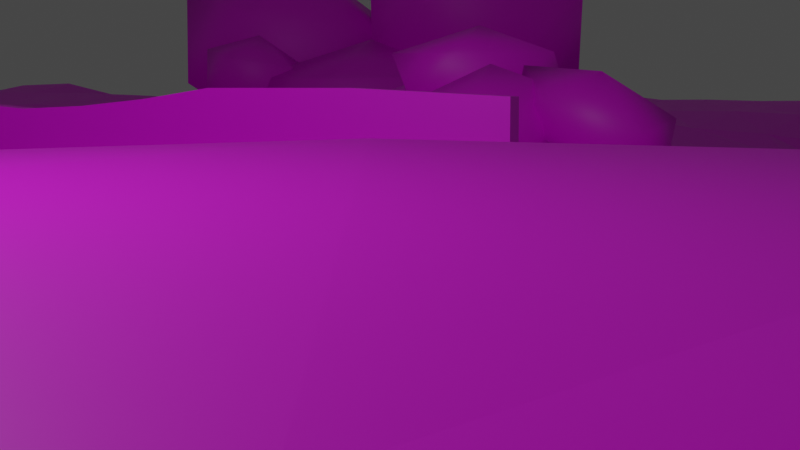 # Source: MenuHut.blend  (saved by Blender 2.93.20; exported with 4.5.12 LTS)
import bpy
from mathutils import Matrix  # noqa: F401  (used for matrix-valued properties, if any)

bpy.ops.wm.read_factory_settings(use_empty=True)
scene = bpy.context.scene
scene.name = 'Scene'

# ---- collections
col_collection = bpy.data.collections.new('Collection'); scene.collection.children.link(col_collection)
col_models = bpy.data.collections.new('Models'); scene.collection.children.link(col_models)

# ---- images (referenced by path relative to the original .blend; pixels are not part of the script)
import os
ASSET_DIR = os.environ.get("B2B_ASSET_DIR", "")  # directory of the original .blend (textures are referenced by path, not embedded)
HERE = os.path.dirname(os.path.abspath(__file__))  # packed textures are extracted next to this script under _unpacked/

def load_image(name, relpath, width, height, colorspace="sRGB"):
    """Load a texture the original file referenced (path relative to the .blend, or extracted next to this script)."""
    p = next((c for c in (os.path.join(HERE, relpath), os.path.join(ASSET_DIR, relpath)) if relpath and os.path.exists(c)), "")
    if p:
        img = bpy.data.images.load(p, check_existing=True)
        img.name = name
    else:  # same state as the original file: an image datablock whose file is absent (Cycles renders it pink)
        img = bpy.data.images.new(name, width, height)
        img.source = "FILE"
        img.filepath = "//" + (relpath or name)
    img.colorspace_settings.name = colorspace
    return img
img_simple_outdoor_texture_inv_jpg_001 = load_image('simple_outdoor_texture.inv.jpg.001', 'simple_outdoor_texture.inv.jpg', 1024, 1024, 'sRGB')

# ---- materials (node trees are filled in below, after node groups)
mat_naturetexture = bpy.data.materials.new('NatureTexture')
mat_naturetexture.use_backface_culling = True
mat_naturetexture.use_transparent_shadow = False

# ---- material node trees
mat_naturetexture.use_nodes = True; mat_naturetexture.node_tree.nodes.clear()
_N = mat_naturetexture.node_tree.nodes; _L = mat_naturetexture.node_tree.links
n0 = _N.new('ShaderNodeBsdfPrincipled'); n0.name = 'Principled BSDF'; n0.location = (10, 300)
n0.distribution = 'GGX'
n0.subsurface_method = 'BURLEY'
n0.inputs[3].default_value = 1.45
n0.inputs[27].default_value = (0.0, 0.0, 0.0, 1.0)
n0.inputs[28].default_value = 1.0
n1 = _N.new('ShaderNodeOutputMaterial'); n1.name = 'Material Output'; n1.location = (300, 300)
n2 = _N.new('ShaderNodeTexImage'); n2.name = 'Image Texture'; n2.location = (-280, 280)
n2.image = img_simple_outdoor_texture_inv_jpg_001
_L.new(n0.outputs[0], n1.inputs[0])
_L.new(n2.outputs[0], n0.inputs[0])
n1.is_active_output = True

# ---- world
world_world = bpy.data.worlds.new('World'); scene.world = world_world
world_world.use_nodes = True; world_world.node_tree.nodes.clear()
_N = world_world.node_tree.nodes; _L = world_world.node_tree.links
n0 = _N.new('ShaderNodeOutputWorld'); n0.name = 'World Output'; n0.location = (300, 300)
n1 = _N.new('ShaderNodeBackground'); n1.name = 'Background'; n1.location = (10, 300)
n1.inputs[0].default_value = (0.05088, 0.05088, 0.05088, 1.0)
_L.new(n1.outputs[0], n0.inputs[0])
n0.is_active_output = True
world_world.color = (0.05088, 0.05088, 0.05088)
world_world.use_sun_shadow = False
world_world.sun_shadow_jitter_overblur = 0.0

# ---- cameras
cam_camera = bpy.data.cameras.new('Camera')
cam_camera.clip_end = 100.0
cam_camera.ortho_scale = 7.314

# ---- lights
light_light = bpy.data.lights.new('Light', 'POINT')
light_light.transmission_factor = 0.0
light_light.energy = 1000.0
light_light.shadow_soft_size = 0.1
light_light.shadow_maximum_resolution = 0.006
light_light.use_absolute_resolution = True

# ---- meshes
me_terrain = bpy.data.meshes.new('Terrain')
me_terrain.from_pydata([(-6.667, -40.3, 0.03494), (6.667, -40.3, 0.4179), (-6.667, -1.0, 0.0), (6.667, -1.0, 0.0), (-6.667, -14.34, -0.4667), (0.0, -40.3, 0.1751), (6.667, -14.33, -0.4554), (0.0, -1.0, 0.0), (0.0, -14.33, -0.1757), (-6.667, -23.82, -0.3034), (3.333, -40.3, 0.2272), (6.667, -7.667, 0.0), (-3.333, -1.0, 0.0), (-6.667, -7.667, 0.0), (-3.333, -40.3, 0.05883), (6.667, -23.19, -0.3034), (3.333, -1.0, 0.0), (0.0, -7.667, 0.1221), (0.0, -21.99, -0.08305), (-3.333, -14.33, -0.3446), (3.333, -14.33, -0.1243), (3.333, -22.78, -0.2102), (-3.333, -23.34, -0.1063), (-3.333, -7.667, 0.02939), (3.333, -7.667, 0.02939), (-6.667, -29.32, 0.1444), (5.0, -40.3, 0.2371), (-1.667, -40.3, 0.05056), (6.667, -17.67, -0.3843), (0.0, -17.23, -0.4893), (-5.0, -14.33, -0.4499), (1.667, -14.33, -0.2055), (-6.667, -18.45, -0.7806), (1.667, -40.3, 0.5073), (-5.0, -40.3, 0.1291), (6.667, -29.32, 0.1632), (0.0, -29.32, -0.02198), (-1.667, -14.33, -0.2167), (5.0, -14.33, -0.2293), (3.333, -17.67, 0.04585), (3.333, -29.32, 0.2511), (1.667, -21.79, -0.2151), (5.0, -23.1, -0.1166), (-3.333, -18.03, -0.4807), (-3.333, -29.31, -0.03101), (-5.0, -24.02, -0.2941), (-1.667, -22.93, -0.1442), (-1.667, -29.32, -0.06745), (-5.0, -29.32, 0.06652), (-5.0, -18.7, -0.7473), (5.0, -29.32, 0.2925), (1.667, -29.32, 0.1448), (1.667, -17.65, -0.3271), (5.0, -17.67, 0.006017), (-1.667, -16.65, -0.5013), (-6.667, -34.41, 0.1353), (5.833, -40.3, 0.4496), (-0.8333, -40.3, -0.03586), (-6.667, -22.12, -0.6702), (2.5, -40.3, 0.4088), (-4.167, -40.3, 0.2314), (6.667, -26.09, -0.01161), (0.0, -25.4, -0.02756), (3.333, -25.87, 0.1053), (0.8333, -22.04, -0.1178), (4.167, -22.99, -0.1451), (-3.333, -26.11, 0.05404), (-5.833, -24.01, -0.3177), (-2.5, -23.16, 0.02432), (-6.667, -26.13, -0.01162), (4.167, -40.3, 0.07271), (-2.5, -40.3, 0.1377), (6.667, -19.33, -0.5175), (0.0, -20.55, -0.378), (0.8333, -40.3, 0.3351), (-5.833, -40.3, 0.1321), (6.667, -34.41, 0.1996), (0.0, -34.46, 0.003262), (3.333, -19.2, -0.286), (3.333, -34.43, 0.09653), (2.5, -22.05, -0.3111), (5.833, -23.2, -0.2141), (-3.333, -21.7, -0.3167), (-3.333, -34.45, -0.1493), (-4.167, -23.73, -0.1758), (-0.8333, -22.37, -0.2066), (-1.667, -26.1, 0.07909), (-1.667, -34.42, -0.1014), (-2.5, -29.31, -0.03621), (-0.8333, -29.32, -0.0726), (-5.0, -26.2, 0.00848), (-5.0, -34.32, 0.08794), (-5.833, -29.32, 0.1409), (-4.167, -29.32, 0.00705), (-5.0, -22.37, -0.6428), (-5.833, -18.7, -0.7806), (-4.167, -18.41, -0.5456), (5.0, -26.05, 0.1341), (5.0, -34.26, 0.1332), (4.167, -29.31, 0.2832), (5.833, -29.32, 0.2335), (1.667, -25.35, 0.04622), (1.667, -34.45, 0.1329), (0.8333, -29.31, 0.02101), (2.5, -29.32, 0.2073), (0.8333, -17.67, -0.4499), (2.5, -17.67, -0.07088), (5.0, -19.3, -0.1853), (4.167, -17.67, 0.09308), (5.833, -17.67, -0.1938), (-1.667, -20.16, -0.4375), (-2.5, -17.23, -0.4789), (-0.8333, -16.78, -0.4797), (-0.8333, -20.3, -0.3317), (-2.5, -20.91, -0.271), (5.833, -19.33, -0.3288), (4.167, -19.25, -0.256), (2.5, -18.88, -0.2817), (0.8333, -20.84, -0.3819), (2.5, -34.45, 0.03184), (0.8333, -34.35, 0.2027), (0.8333, -25.4, 0.01694), (5.833, -34.36, 0.2068), (4.167, -34.33, 0.04667), (4.167, -25.96, 0.1517), (-4.167, -22.08, -0.4096), (-5.833, -22.37, -0.6702), (-4.167, -34.41, 0.04161), (-5.833, -34.41, 0.1319), (-5.833, -26.19, -0.008182), (-0.8333, -34.43, -0.08451), (-2.5, -34.45, -0.1458), (-2.5, -26.11, 0.05831), (-0.8333, -25.79, 0.009695), (-4.167, -26.12, 0.04986), (5.833, -26.1, 0.03444), (2.5, -25.44, 0.05313), (3.889, -22.87, -0.1833), (3.611, -22.82, -0.212), (0.0, -20.36, -0.6463), (0.0, -17.39, -0.6665), (2.222, -21.96, -0.2637), (1.944, -21.87, -0.26), (5.556, -23.12, -0.1892), (5.278, -23.09, -0.1551), (-3.333, -21.06, -0.8033), (-3.333, -17.98, -0.8363), (-5.0, -22.06, -1.139), (-5.0, -18.98, -1.168), (-6.111, -18.62, -0.7806), (-6.389, -18.54, -0.7806), (-4.444, -18.51, -0.6159), (-4.722, -18.61, -0.6688), (0.5556, -17.52, -0.4637), (0.2778, -17.38, -0.4769), (-1.667, -19.9, -0.7115), (-1.667, -16.87, -0.7224), (-2.778, -17.5, -0.5071), (-3.056, -17.76, -0.5697), (-1.111, -16.74, -0.4872), (-1.389, -16.69, -0.4944), (-6.667, -18.73, -1.201), (-6.667, -21.81, -1.171), (4.722, -23.01, -0.1337), (4.444, -22.99, -0.141), (6.667, -22.72, -0.7611), (6.667, -19.61, -0.7942), (3.333, -22.44, -0.5315), (3.333, -19.42, -0.5363), (3.056, -22.49, -0.2583), (2.778, -22.29, -0.2787), (6.389, -23.14, -0.2806), (6.111, -23.15, -0.251), (-5.278, -18.7, -0.7748), (-5.556, -18.7, -0.7777), (-3.611, -18.16, -0.497), (-3.889, -18.28, -0.5132), (1.667, -21.43, -0.5382), (1.667, -17.92, -0.5571), (1.389, -17.65, -0.3943), (1.111, -17.66, -0.3902), (5.0, -22.66, -0.5233), (5.0, -19.56, -0.5232), (-1.944, -16.84, -0.4956), (-2.222, -17.03, -0.4881), (-0.2778, -17.08, -0.487), (-0.5556, -16.93, -0.4837), (-0.8333, -20.04, -0.6398), (-0.8333, -17.01, -0.6692), (-1.111, -20.25, -0.3669), (-1.389, -20.2, -0.4022), (-0.2778, -20.47, -0.3624), (-0.5556, -20.38, -0.3469), (-2.5, -20.59, -0.6246), (-2.5, -17.51, -0.6703), (-2.778, -21.17, -0.2692), (-3.056, -21.43, -0.2964), (-1.944, -20.41, -0.3807), (-2.222, -20.66, -0.3255), (5.833, -22.73, -0.6431), (5.833, -19.61, -0.6536), (5.556, -19.32, -0.2812), (5.278, -19.31, -0.2333), (6.389, -19.33, -0.4548), (6.111, -19.33, -0.3919), (4.167, -22.58, -0.5577), (4.167, -19.5, -0.5666), (3.889, -19.23, -0.2812), (3.611, -19.22, -0.3062), (4.722, -19.28, -0.2087), (4.444, -19.26, -0.2323), (2.5, -21.9, -0.506), (2.5, -18.99, -0.498), (1.944, -18.06, -0.2691), (2.222, -18.47, -0.2819), (3.056, -19.1, -0.2841), (2.778, -18.99, -0.2842), (0.8333, -20.7, -0.6162), (0.8333, -17.78, -0.6276), (0.5556, -20.75, -0.3807), (0.2778, -20.65, -0.3794), (1.389, -21.47, -0.284), (1.111, -21.16, -0.312), (-4.167, -21.44, -0.8918), (-4.167, -18.36, -0.9168), (-4.444, -22.17, -0.4806), (-4.722, -22.27, -0.5751), (-3.611, -21.82, -0.3394), (-3.889, -21.95, -0.3628), (-5.833, -22.06, -1.171), (-5.833, -18.98, -1.201), (-6.111, -22.29, -0.6702), (-6.389, -22.2, -0.6702), (-5.278, -22.37, -0.6688), (-5.556, -22.37, -0.6699), (-6.389, -21.89, -1.171), (-6.389, -18.81, -1.201), (-6.111, -21.98, -1.171), (-6.111, -18.9, -1.201), (-4.722, -21.96, -1.061), (-4.722, -18.88, -1.091), (-4.444, -21.54, -0.9623), (-4.444, -18.46, -0.9904), (0.2778, -20.47, -0.6363), (0.2778, -17.52, -0.6536), (0.5556, -20.58, -0.6262), (0.5556, -17.65, -0.6406), (2.778, -22.08, -0.5055), (2.778, -19.13, -0.5017), (3.056, -22.25, -0.505), (3.056, -19.27, -0.5055), (2.222, -21.71, -0.5168), (1.944, -21.63, -0.5275), (2.222, -18.69, -0.5177), (1.944, -18.39, -0.5374), (4.444, -22.59, -0.5463), (4.444, -19.52, -0.5521), (4.722, -22.61, -0.5348), (4.722, -19.54, -0.5377), (3.611, -22.48, -0.6019), (3.611, -19.44, -0.608), (3.889, -22.52, -0.5798), (3.889, -19.47, -0.5873), (6.111, -22.71, -0.6824), (6.111, -19.61, -0.7004), (6.389, -22.71, -0.7217), (6.389, -19.61, -0.7473), (5.278, -22.67, -0.5632), (5.278, -19.58, -0.5666), (5.556, -22.69, -0.6032), (5.556, -19.59, -0.6101), (-3.056, -20.8, -0.6723), (-3.056, -17.72, -0.7092), (-2.778, -20.53, -0.6489), (-2.778, -17.45, -0.6898), (-1.389, -19.94, -0.6876), (-1.389, -16.92, -0.7047), (-1.111, -19.99, -0.6637), (-1.111, -16.96, -0.6869), (-0.5556, -20.14, -0.642), (-0.5556, -17.14, -0.6683), (-0.2778, -20.25, -0.6441), (-0.2778, -17.27, -0.6674), (-2.222, -20.36, -0.6537), (-2.222, -17.3, -0.6877), (-1.944, -20.13, -0.6826), (-1.944, -17.09, -0.705), (1.389, -17.82, -0.5806), (1.389, -21.22, -0.5642), (1.111, -17.88, -0.6041), (1.111, -20.9, -0.5902), (-3.889, -21.31, -0.8459), (-3.889, -18.23, -0.876), (-3.611, -21.19, -0.8244), (-3.611, -18.11, -0.8561), (-5.556, -22.06, -1.17), (-5.556, -18.98, -1.2), (-5.278, -22.06, -1.169), (-5.278, -18.98, -1.198), (-6.675, -21.98, -0.7583), (0.01073, -20.54, -0.4375), (-3.323, -21.47, -0.4245), (-4.989, -22.3, -0.7761), (-1.656, -20.12, -0.4983), (6.665, -23.03, -0.3712), (3.326, -22.64, -0.3014), (1.662, -21.65, -0.3122), (4.999, -22.96, -0.1716), (-0.8226, -20.26, -0.4091), (-2.489, -20.84, -0.3666), (5.832, -23.05, -0.2721), (4.159, -22.82, -0.2542), (2.496, -22.01, -0.3455), (0.8396, -20.9, -0.3356), (-4.156, -21.85, -0.5154), (-5.823, -22.3, -0.8045), (-6.397, -22.06, -0.7583), (-6.109, -22.24, -0.7071), (-4.711, -22.21, -0.7063), (-4.434, -21.94, -0.5861), (0.2885, -20.65, -0.4335), (0.5663, -20.75, -0.4295), (2.77, -22.21, -0.3239), (3.048, -22.4, -0.3143), (2.218, -21.87, -0.3295), (1.94, -21.79, -0.3324), (4.443, -22.88, -0.1997), (4.721, -22.9, -0.1916), (3.603, -22.68, -0.3256), (3.881, -22.72, -0.2974), (6.11, -23.01, -0.3122), (6.388, -23.01, -0.3449), (5.277, -22.96, -0.2117), (5.554, -22.99, -0.2469), (-3.045, -21.2, -0.3586), (-2.767, -20.94, -0.3326), (-1.378, -20.16, -0.4686), (-1.1, -20.21, -0.4388), (-0.5448, -20.35, -0.4186), (-0.267, -20.45, -0.428), (-2.211, -20.6, -0.4109), (-1.934, -20.36, -0.4546), (1.384, -21.39, -0.3623), (1.107, -21.07, -0.3895), (-3.878, -21.72, -0.4689), (-3.6, -21.59, -0.4464), (-5.545, -22.3, -0.8041), (-5.267, -22.3, -0.803), (1.667, -15.99, -0.1979), (0.0, -15.78, -0.2335), (0.8333, -17.44, -0.3061), (0.8333, -15.89, -0.2136), (1.25, -17.54, -0.3042), (0.4167, -17.34, -0.3746), (-1.667, -14.33, -0.2167), (-1.667, -16.65, -0.5013), (-3.333, -16.18, -0.3641), (-1.667, -15.49, -0.2951), (-5.0, -16.52, -0.5637), (-6.667, -16.4, -0.5878), (-0.8333, -15.64, -0.2688), (-2.5, -15.84, -0.3276), (-5.833, -16.46, -0.5751), (-4.167, -16.35, -0.4624)], [(37, 354), (54, 355)], [(24, 11, 3, 16), (23, 17, 7, 12), (53, 109, 28, 6, 38), (52, 106, 39, 20, 31, 348), (136, 63, 21, 169, 170, 80), (135, 61, 15, 171, 172, 81), (134, 66, 22, 84), (133, 62, 18, 85), (13, 23, 12, 2), (4, 30, 19, 23, 13), (19, 37, 8, 17, 23), (17, 24, 16, 7), (8, 31, 20, 24, 17), (20, 38, 6, 11, 24), (132, 86, 46, 68), (131, 87, 47, 88), (130, 77, 36, 89), (129, 90, 45, 67), (128, 91, 48, 92), (127, 83, 44, 93), (298, 148, 49, 173), (294, 146, 43, 175), (124, 97, 42, 163, 164, 65), (123, 98, 50, 99), (122, 76, 35, 100), (121, 101, 41, 64), (120, 102, 51, 103), (119, 79, 40, 104), (343, 313, 118, 222), (117, 216, 215, 78, 39, 106), (39, 108, 53, 38, 20), (116, 210, 209, 107, 53, 108), (115, 204, 203, 72, 28, 109), (286, 156, 54, 183), (282, 140, 29, 185), (278, 188, 112, 159), (46, 85, 113, 189, 190, 110), (85, 18, 73, 191, 192, 113), (274, 194, 111, 157), (22, 68, 114, 195, 196, 82), (68, 46, 110, 197, 198, 114), (107, 202, 201, 115, 109, 53), (270, 200, 115, 201), (266, 166, 72, 203), (78, 208, 207, 116, 108, 39), (262, 206, 116, 207), (258, 182, 107, 209), (254, 213, 52, 178), (106, 52, 213, 214, 117), (250, 168, 78, 215), (246, 218, 105, 153), (18, 64, 118, 219, 220, 73), (64, 41, 221, 222, 118), (102, 119, 104, 51), (33, 59, 119, 102), (59, 10, 79, 119), (77, 120, 103, 36), (5, 74, 120, 77), (74, 33, 102, 120), (62, 121, 64, 18), (36, 103, 121, 62), (103, 51, 101, 121), (98, 122, 100, 50), (26, 56, 122, 98), (56, 1, 76, 122), (79, 123, 99, 40), (10, 70, 123, 79), (70, 26, 98, 123), (63, 124, 65, 137, 138, 21), (40, 99, 124, 63), (99, 50, 97, 124), (242, 224, 96, 151), (45, 84, 125, 225, 226, 94), (84, 22, 82, 227, 228, 125), (238, 230, 95, 149), (9, 67, 126, 231, 232, 58), (67, 45, 94, 233, 234, 126), (91, 127, 93, 48), (34, 60, 127, 91), (60, 14, 83, 127), (55, 128, 92, 25), (0, 75, 128, 55), (75, 34, 91, 128), (69, 129, 67, 9), (25, 92, 129, 69), (92, 48, 90, 129), (87, 130, 89, 47), (27, 57, 130, 87), (57, 5, 77, 130), (83, 131, 88, 44), (14, 71, 131, 83), (71, 27, 87, 131), (66, 132, 68, 22), (44, 88, 132, 66), (88, 47, 86, 132), (86, 133, 85, 46), (47, 89, 133, 86), (89, 36, 62, 133), (90, 134, 84, 45), (48, 93, 134, 90), (93, 44, 66, 134), (97, 135, 81, 143, 144, 42), (50, 100, 135, 97), (100, 35, 61, 135), (101, 136, 80, 141, 142, 41), (51, 104, 136, 101), (104, 40, 63, 136), (161, 236, 150, 32), (236, 238, 149, 150), (299, 316, 235, 162), (162, 235, 236, 161), (316, 317, 237, 235), (235, 237, 238, 236), (317, 315, 229, 237), (237, 229, 230, 238), (148, 240, 152, 49), (240, 242, 151, 152), (302, 318, 239, 147), (147, 239, 240, 148), (318, 319, 241, 239), (239, 241, 242, 240), (319, 314, 223, 241), (241, 223, 224, 242), (140, 244, 154, 29), (244, 246, 153, 154), (300, 320, 243, 139), (139, 243, 244, 140), (320, 321, 245, 243), (243, 245, 246, 244), (321, 313, 217, 245), (245, 217, 218, 246), (212, 248, 216, 117), (248, 250, 215, 216), (312, 322, 247, 211), (211, 247, 248, 212), (322, 323, 249, 247), (247, 249, 250, 248), (323, 305, 167, 249), (249, 167, 168, 250), (325, 252, 177, 306), (252, 254, 178, 177), (312, 211, 251, 324), (324, 251, 252, 325), (211, 212, 253, 251), (251, 253, 254, 252), (212, 117, 214, 253), (253, 214, 213, 254), (206, 256, 210, 116), (256, 258, 209, 210), (311, 326, 255, 205), (205, 255, 256, 206), (326, 327, 257, 255), (255, 257, 258, 256), (327, 307, 181, 257), (257, 181, 182, 258), (168, 260, 208, 78), (260, 262, 207, 208), (305, 328, 259, 167), (167, 259, 260, 168), (328, 329, 261, 259), (259, 261, 262, 260), (329, 311, 205, 261), (261, 205, 206, 262), (200, 264, 204, 115), (264, 266, 203, 204), (310, 330, 263, 199), (199, 263, 264, 200), (330, 331, 265, 263), (263, 265, 266, 264), (331, 304, 165, 265), (265, 165, 166, 266), (182, 268, 202, 107), (268, 270, 201, 202), (307, 332, 267, 181), (181, 267, 268, 182), (332, 333, 269, 267), (267, 269, 270, 268), (333, 310, 199, 269), (269, 199, 200, 270), (146, 272, 158, 43), (272, 274, 157, 158), (301, 334, 271, 145), (145, 271, 272, 146), (334, 335, 273, 271), (271, 273, 274, 272), (335, 309, 193, 273), (273, 193, 194, 274), (156, 276, 160, 54), (276, 278, 159, 160), (303, 336, 275, 155), (155, 275, 276, 156), (336, 337, 277, 275), (275, 277, 278, 276), (337, 308, 187, 277), (277, 187, 188, 278), (188, 280, 186, 112), (280, 282, 185, 186), (308, 338, 279, 187), (187, 279, 280, 188), (338, 339, 281, 279), (279, 281, 282, 280), (339, 300, 139, 281), (281, 139, 140, 282), (194, 284, 184, 111), (284, 286, 183, 184), (309, 340, 283, 193), (193, 283, 284, 194), (340, 341, 285, 283), (283, 285, 286, 284), (341, 303, 155, 285), (285, 155, 156, 286), (306, 342, 221, 41), (342, 343, 222, 221), (52, 179, 287, 178), (178, 287, 288, 177), (179, 180, 289, 287), (287, 289, 290, 288), (180, 105, 218, 289), (289, 218, 217, 290), (224, 292, 176, 96), (292, 294, 175, 176), (314, 344, 291, 223), (223, 291, 292, 224), (344, 345, 293, 291), (291, 293, 294, 292), (345, 301, 145, 293), (293, 145, 146, 294), (230, 296, 174, 95), (296, 298, 173, 174), (315, 346, 295, 229), (229, 295, 296, 230), (346, 347, 297, 295), (295, 297, 298, 296), (347, 302, 147, 297), (297, 147, 148, 298), (233, 94, 302, 347), (234, 233, 347, 346), (126, 234, 346, 315), (227, 82, 301, 345), (228, 227, 345, 344), (125, 228, 344, 314), (288, 290, 343, 342), (177, 288, 342, 306), (197, 110, 303, 341), (198, 197, 341, 340), (114, 198, 340, 309), (191, 73, 300, 339), (192, 191, 339, 338), (113, 192, 338, 308), (189, 113, 308, 337), (190, 189, 337, 336), (110, 190, 336, 303), (195, 114, 309, 335), (196, 195, 335, 334), (82, 196, 334, 301), (143, 81, 310, 333), (144, 143, 333, 332), (42, 144, 332, 307), (171, 15, 304, 331), (172, 171, 331, 330), (81, 172, 330, 310), (137, 65, 311, 329), (138, 137, 329, 328), (21, 138, 328, 305), (163, 42, 307, 327), (164, 163, 327, 326), (65, 164, 326, 311), (141, 324, 325, 142), (80, 312, 324, 141), (142, 325, 306, 41), (169, 21, 305, 323), (170, 169, 323, 322), (80, 170, 322, 312), (219, 118, 313, 321), (220, 219, 321, 320), (73, 220, 320, 300), (225, 125, 314, 319), (226, 225, 319, 318), (94, 226, 318, 302), (231, 126, 315, 317), (232, 231, 317, 316), (58, 232, 316, 299), (290, 217, 313, 343), (351, 349, 29, 353, 350), (31, 8, 349, 351, 348), (348, 351, 350, 352, 52), (52, 352, 179), (180, 179, 352), (180, 352, 350, 105), (105, 350, 353, 153), (154, 153, 353), (29, 154, 353), (160, 357, 355), (8, 354, 357, 360, 349), (357, 354, 19, 356, 361), (160, 159, 357), (112, 357, 159), (30, 4, 359, 362, 358), (19, 30, 358, 363, 356), (357, 112, 360), (185, 29, 349), (186, 185, 349), (112, 186, 349), (112, 349, 360), (355, 357, 361), (361, 183, 355), (183, 361, 184), (111, 184, 361), (157, 111, 361), (356, 157, 361), (158, 157, 356), (43, 158, 356), (175, 43, 356), (356, 363, 175), (175, 363, 176), (96, 176, 363), (151, 96, 363), (363, 358, 151), (151, 358, 152), (49, 152, 358), (173, 49, 358), (358, 362, 173), (173, 362, 174), (95, 174, 362), (149, 95, 362), (150, 149, 362), (362, 359, 150), (150, 359, 32)])
_uv = me_terrain.uv_layers.new(name='UVMap')
_uv.uv.foreach_set('vector', [0.3608, 0.5903, 0.4704, 0.5907, 0.4729, 0.5072, 0.3635, 0.5067, 0.1415, 0.5891, 0.2511, 0.5898, 0.2541, 0.5062, 0.1449, 0.5056, 0.4132, 0.7162, 0.4411, 0.7162, 0.469, 0.7163, 0.4693, 0.6746, 0.4139, 0.6746, 0.303, 0.717, 0.3324, 0.7166, 0.3595, 0.7163, 0.3586, 0.6745, 0.3031, 0.6744, 0.303, 0.6955, 0.3291, 0.7939, 0.357, 0.7994, 0.3573, 0.7591, 0.3476, 0.7553, 0.3382, 0.7526, 0.3287, 0.7495, 0.4412, 0.8023, 0.4691, 0.8022, 0.4696, 0.7647, 0.4603, 0.7642, 0.4509, 0.7643, 0.4415, 0.765, 0.1039, 0.8026, 0.132, 0.8024, 0.1322, 0.7667, 0.1035, 0.7716, 0.2165, 0.7984, 0.2447, 0.7933, 0.2446, 0.7497, 0.2167, 0.7544, 0.0323, 0.5884, 0.1415, 0.5891, 0.1449, 0.5056, 0.03564, 0.5049, 0.02709, 0.6719, 0.08165, 0.6725, 0.1369, 0.6732, 0.1415, 0.5891, 0.0323, 0.5884, 0.1369, 0.6732, 0.1916, 0.6736, 0.2472, 0.6742, 0.2511, 0.5898, 0.1415, 0.5891, 0.2511, 0.5898, 0.3608, 0.5903, 0.3635, 0.5067, 0.2541, 0.5062, 0.2472, 0.6742, 0.3031, 0.6744, 0.3586, 0.6745, 0.3608, 0.5903, 0.2511, 0.5898, 0.3586, 0.6745, 0.4139, 0.6746, 0.4693, 0.6746, 0.4704, 0.5907, 0.3608, 0.5903, 0.1601, 0.8024, 0.1883, 0.8023, 0.1885, 0.7616, 0.1605, 0.7646, 0.1604, 0.9097, 0.1885, 0.9094, 0.1884, 0.8438, 0.1603, 0.8437, 0.2165, 0.9095, 0.2447, 0.9098, 0.2446, 0.8437, 0.2165, 0.8438, 0.04757, 0.8036, 0.07571, 0.8037, 0.07509, 0.7751, 0.04654, 0.7751, 0.04762, 0.9091, 0.07567, 0.908, 0.07594, 0.8438, 0.04782, 0.8438, 0.1037, 0.9092, 0.1324, 0.9097, 0.1322, 0.8437, 0.1041, 0.8438, 0.2794, 0.06366, 0.279, 0.07277, 0.296, 0.07428, 0.2962, 0.06524, 0.302, 0.1213, 0.306, 0.1303, 0.3154, 0.1257, 0.3123, 0.1174, 0.385, 0.8006, 0.413, 0.8017, 0.4133, 0.7639, 0.4041, 0.7627, 0.3949, 0.7623, 0.3856, 0.7623, 0.3861, 0.908, 0.4142, 0.907, 0.4132, 0.8436, 0.3853, 0.8436, 0.4423, 0.9083, 0.4704, 0.9088, 0.4693, 0.8435, 0.4412, 0.8436, 0.2729, 0.7933, 0.301, 0.7928, 0.3, 0.7465, 0.2722, 0.7501, 0.2735, 0.9085, 0.3017, 0.9098, 0.3011, 0.8437, 0.2727, 0.8436, 0.3299, 0.9097, 0.358, 0.9093, 0.3572, 0.8437, 0.3292, 0.8437, 0.264, 0.2797, 0.2701, 0.272, 0.2691, 0.2703, 0.2601, 0.2796, 0.3325, 0.7316, 0.3412, 0.733, 0.3503, 0.7344, 0.3593, 0.7357, 0.3595, 0.7163, 0.3324, 0.7166, 0.3595, 0.7163, 0.3862, 0.7161, 0.4132, 0.7162, 0.4139, 0.6746, 0.3586, 0.6745, 0.3868, 0.7361, 0.396, 0.7362, 0.405, 0.7362, 0.4139, 0.7362, 0.4132, 0.7162, 0.3862, 0.7161, 0.441, 0.7369, 0.4503, 0.737, 0.4596, 0.7371, 0.469, 0.7372, 0.469, 0.7163, 0.4411, 0.7162, 0.3371, 0.1798, 0.3429, 0.1894, 0.3529, 0.1892, 0.3484, 0.1789, 0.3292, 0.2358, 0.3246, 0.2451, 0.3328, 0.2465, 0.3381, 0.2371, 0.3399, 0.2077, 0.3382, 0.2171, 0.3486, 0.218, 0.3505, 0.2085, 0.1885, 0.7616, 0.2167, 0.7544, 0.217, 0.7286, 0.208, 0.7279, 0.1988, 0.7272, 0.1897, 0.7267, 0.2167, 0.7544, 0.2446, 0.7497, 0.2445, 0.7314, 0.2352, 0.7304, 0.2261, 0.7295, 0.217, 0.7286, 0.3224, 0.1497, 0.3239, 0.1591, 0.3364, 0.159, 0.3261, 0.1483, 0.1322, 0.7667, 0.1605, 0.7646, 0.1618, 0.736, 0.1526, 0.7392, 0.143, 0.7422, 0.1332, 0.7454, 0.1605, 0.7646, 0.1885, 0.7616, 0.1897, 0.7267, 0.1803, 0.7297, 0.171, 0.7328, 0.1618, 0.736, 0.4139, 0.7362, 0.4228, 0.7365, 0.4319, 0.7367, 0.441, 0.7369, 0.4411, 0.7162, 0.4132, 0.7162, 0.2492, 0.4323, 0.2486, 0.4417, 0.263, 0.4402, 0.2636, 0.431, 0.2486, 0.4605, 0.2486, 0.4698, 0.2619, 0.4681, 0.2622, 0.4588, 0.3593, 0.7357, 0.3684, 0.736, 0.3777, 0.736, 0.3868, 0.7361, 0.3862, 0.7161, 0.3595, 0.7163, 0.2532, 0.3762, 0.2525, 0.3853, 0.2659, 0.386, 0.2662, 0.3768, 0.2513, 0.4038, 0.2508, 0.4133, 0.2653, 0.413, 0.2654, 0.4042, 0.2914, 0.3097, 0.305, 0.3134, 0.3183, 0.3025, 0.3061, 0.3003, 0.3324, 0.7166, 0.303, 0.717, 0.314, 0.7219, 0.3232, 0.7269, 0.3325, 0.7316, 0.2611, 0.3482, 0.256, 0.3578, 0.2674, 0.3585, 0.2709, 0.3494, 0.3157, 0.2636, 0.3114, 0.2728, 0.3183, 0.2742, 0.3229, 0.2651, 0.2446, 0.7497, 0.2722, 0.7501, 0.2711, 0.7354, 0.2628, 0.7339, 0.2537, 0.7326, 0.2445, 0.7314, 0.2722, 0.7501, 0.3, 0.7465, 0.2905, 0.7424, 0.2805, 0.7387, 0.2711, 0.7354, 0.3017, 0.9098, 0.3299, 0.9097, 0.3292, 0.8437, 0.3011, 0.8437, 0.3022, 0.9849, 0.3304, 0.9848, 0.3299, 0.9097, 0.3017, 0.9098, 0.3304, 0.9848, 0.3591, 0.9847, 0.358, 0.9093, 0.3299, 0.9097, 0.2447, 0.9098, 0.2735, 0.9085, 0.2727, 0.8436, 0.2446, 0.8437, 0.2452, 0.9848, 0.2737, 0.9848, 0.2735, 0.9085, 0.2447, 0.9098, 0.2737, 0.9848, 0.3022, 0.9849, 0.3017, 0.9098, 0.2735, 0.9085, 0.2447, 0.7933, 0.2729, 0.7933, 0.2722, 0.7501, 0.2446, 0.7497, 0.2446, 0.8437, 0.2727, 0.8436, 0.2729, 0.7933, 0.2447, 0.7933, 0.2727, 0.8436, 0.3011, 0.8437, 0.301, 0.7928, 0.2729, 0.7933, 0.4142, 0.907, 0.4423, 0.9083, 0.4412, 0.8436, 0.4132, 0.8436, 0.4161, 0.9845, 0.4449, 0.9845, 0.4423, 0.9083, 0.4142, 0.907, 0.4449, 0.9845, 0.4729, 0.9843, 0.4704, 0.9088, 0.4423, 0.9083, 0.358, 0.9093, 0.3861, 0.908, 0.3853, 0.8436, 0.3572, 0.8437, 0.3591, 0.9847, 0.3875, 0.9846, 0.3861, 0.908, 0.358, 0.9093, 0.3875, 0.9846, 0.4161, 0.9845, 0.4142, 0.907, 0.3861, 0.908, 0.357, 0.7994, 0.385, 0.8006, 0.3856, 0.7623, 0.3763, 0.7606, 0.3669, 0.7598, 0.3573, 0.7591, 0.3572, 0.8437, 0.3853, 0.8436, 0.385, 0.8006, 0.357, 0.7994, 0.3853, 0.8436, 0.4132, 0.8436, 0.413, 0.8017, 0.385, 0.8006, 0.2923, 0.09469, 0.2952, 0.1034, 0.3063, 0.1008, 0.3031, 0.09223, 0.07509, 0.7751, 0.1035, 0.7716, 0.1049, 0.7499, 0.09498, 0.7508, 0.08457, 0.7517, 0.07415, 0.7525, 0.1035, 0.7716, 0.1322, 0.7667, 0.1332, 0.7454, 0.1238, 0.747, 0.1145, 0.7485, 0.1049, 0.7499, 0.2839, 0.03638, 0.2809, 0.04557, 0.2975, 0.04743, 0.3005, 0.0387, 0.01829, 0.7731, 0.04654, 0.7751, 0.04491, 0.7528, 0.035, 0.7521, 0.02536, 0.7512, 0.01579, 0.7503, 0.04654, 0.7751, 0.07509, 0.7751, 0.07415, 0.7525, 0.06428, 0.7527, 0.05458, 0.7529, 0.04491, 0.7528, 0.07567, 0.908, 0.1037, 0.9092, 0.1041, 0.8438, 0.07594, 0.8438, 0.07507, 0.9847, 0.1032, 0.9848, 0.1037, 0.9092, 0.07567, 0.908, 0.1032, 0.9848, 0.1319, 0.9847, 0.1324, 0.9097, 0.1037, 0.9092, 0.01962, 0.9092, 0.04762, 0.9091, 0.04782, 0.8438, 0.01982, 0.8438, 0.01889, 0.9847, 0.04708, 0.9847, 0.04762, 0.9091, 0.01962, 0.9092, 0.04708, 0.9847, 0.07507, 0.9847, 0.07567, 0.908, 0.04762, 0.9091, 0.01952, 0.8029, 0.04757, 0.8036, 0.04654, 0.7751, 0.01829, 0.7731, 0.01982, 0.8438, 0.04782, 0.8438, 0.04757, 0.8036, 0.01952, 0.8029, 0.04782, 0.8438, 0.07594, 0.8438, 0.07571, 0.8037, 0.04757, 0.8036, 0.1885, 0.9094, 0.2165, 0.9095, 0.2165, 0.8438, 0.1884, 0.8438, 0.1882, 0.9848, 0.2163, 0.9848, 0.2165, 0.9095, 0.1885, 0.9094, 0.2163, 0.9848, 0.2452, 0.9848, 0.2447, 0.9098, 0.2165, 0.9095, 0.1324, 0.9097, 0.1604, 0.9097, 0.1603, 0.8437, 0.1322, 0.8437, 0.1319, 0.9847, 0.16, 0.9848, 0.1604, 0.9097, 0.1324, 0.9097, 0.16, 0.9848, 0.1882, 0.9848, 0.1885, 0.9094, 0.1604, 0.9097, 0.132, 0.8024, 0.1601, 0.8024, 0.1605, 0.7646, 0.1322, 0.7667, 0.1322, 0.8437, 0.1603, 0.8437, 0.1601, 0.8024, 0.132, 0.8024, 0.1603, 0.8437, 0.1884, 0.8438, 0.1883, 0.8023, 0.1601, 0.8024, 0.1883, 0.8023, 0.2165, 0.7984, 0.2167, 0.7544, 0.1885, 0.7616, 0.1884, 0.8438, 0.2165, 0.8438, 0.2165, 0.7984, 0.1883, 0.8023, 0.2165, 0.8438, 0.2446, 0.8437, 0.2447, 0.7933, 0.2165, 0.7984, 0.07571, 0.8037, 0.1039, 0.8026, 0.1035, 0.7716, 0.07509, 0.7751, 0.07594, 0.8438, 0.1041, 0.8438, 0.1039, 0.8026, 0.07571, 0.8037, 0.1041, 0.8438, 0.1322, 0.8437, 0.132, 0.8024, 0.1039, 0.8026, 0.413, 0.8017, 0.4412, 0.8023, 0.4415, 0.765, 0.432, 0.7639, 0.4226, 0.7637, 0.4133, 0.7639, 0.4132, 0.8436, 0.4412, 0.8436, 0.4412, 0.8023, 0.413, 0.8017, 0.4412, 0.8436, 0.4693, 0.8435, 0.4691, 0.8022, 0.4412, 0.8023, 0.301, 0.7928, 0.3291, 0.7939, 0.3287, 0.7495, 0.3191, 0.7485, 0.3097, 0.7474, 0.3, 0.7465, 0.3011, 0.8437, 0.3292, 0.8437, 0.3291, 0.7939, 0.301, 0.7928, 0.3292, 0.8437, 0.3572, 0.8437, 0.357, 0.7994, 0.3291, 0.7939, 0.29, 0.01825, 0.2869, 0.02731, 0.3036, 0.02987, 0.3067, 0.021, 0.2869, 0.02731, 0.2839, 0.03638, 0.3005, 0.0387, 0.3036, 0.02987, 0.2382, 0.01453, 0.2355, 0.02396, 0.2505, 0.02664, 0.2534, 0.01744, 0.2534, 0.01744, 0.2505, 0.02664, 0.2869, 0.02731, 0.29, 0.01825, 0.2355, 0.02396, 0.2296, 0.03393, 0.2477, 0.03574, 0.2505, 0.02664, 0.2505, 0.02664, 0.2477, 0.03574, 0.2839, 0.03638, 0.2869, 0.02731, 0.2296, 0.03393, 0.2304, 0.04442, 0.2451, 0.04455, 0.2477, 0.03574, 0.2477, 0.03574, 0.2451, 0.04455, 0.2809, 0.04557, 0.2839, 0.03638, 0.279, 0.07277, 0.2818, 0.08295, 0.2994, 0.08343, 0.296, 0.07428, 0.2818, 0.08295, 0.2923, 0.09469, 0.3031, 0.09223, 0.2994, 0.08343, 0.2308, 0.07242, 0.2328, 0.08231, 0.2459, 0.07884, 0.2444, 0.07006, 0.2444, 0.07006, 0.2459, 0.07884, 0.2818, 0.08295, 0.279, 0.07277, 0.2328, 0.08231, 0.2386, 0.0942, 0.2573, 0.09025, 0.2459, 0.07884, 0.2459, 0.07884, 0.2573, 0.09025, 0.2923, 0.09469, 0.2818, 0.08295, 0.2386, 0.0942, 0.2409, 0.1038, 0.2596, 0.1007, 0.2573, 0.09025, 0.2573, 0.09025, 0.2596, 0.1007, 0.2952, 0.1034, 0.2923, 0.09469, 0.3246, 0.2451, 0.3201, 0.2544, 0.3278, 0.2559, 0.3328, 0.2465, 0.3201, 0.2544, 0.3157, 0.2636, 0.3229, 0.2651, 0.3278, 0.2559, 0.2822, 0.2446, 0.2786, 0.2538, 0.2878, 0.2545, 0.2917, 0.2453, 0.2917, 0.2453, 0.2878, 0.2545, 0.3201, 0.2544, 0.3246, 0.2451, 0.2786, 0.2538, 0.2747, 0.2631, 0.2839, 0.2638, 0.2878, 0.2545, 0.2878, 0.2545, 0.2839, 0.2638, 0.3157, 0.2636, 0.3201, 0.2544, 0.2747, 0.2631, 0.2701, 0.272, 0.2802, 0.2732, 0.2839, 0.2638, 0.2839, 0.2638, 0.2802, 0.2732, 0.3114, 0.2728, 0.3157, 0.2636, 0.2712, 0.3289, 0.266, 0.3386, 0.2747, 0.3404, 0.2787, 0.3318, 0.266, 0.3386, 0.2611, 0.3482, 0.2709, 0.3494, 0.2747, 0.3404, 0.2321, 0.3277, 0.225, 0.337, 0.2326, 0.339, 0.2388, 0.3294, 0.2388, 0.3294, 0.2326, 0.339, 0.266, 0.3386, 0.2712, 0.3289, 0.225, 0.337, 0.2184, 0.3464, 0.2265, 0.3485, 0.2326, 0.339, 0.2326, 0.339, 0.2265, 0.3485, 0.2611, 0.3482, 0.266, 0.3386, 0.2184, 0.3464, 0.2102, 0.3562, 0.2206, 0.358, 0.2265, 0.3485, 0.2265, 0.3485, 0.2206, 0.358, 0.256, 0.3578, 0.2611, 0.3482, 0.2403, 0.3089, 0.2489, 0.3104, 0.2554, 0.3011, 0.2447, 0.2993, 0.2489, 0.3104, 0.2914, 0.3097, 0.3061, 0.3003, 0.2554, 0.3011, 0.2321, 0.3277, 0.2388, 0.3294, 0.2456, 0.3198, 0.2369, 0.3182, 0.2369, 0.3182, 0.2456, 0.3198, 0.2489, 0.3104, 0.2403, 0.3089, 0.2388, 0.3294, 0.2712, 0.3289, 0.2811, 0.3192, 0.2456, 0.3198, 0.2456, 0.3198, 0.2811, 0.3192, 0.2914, 0.3097, 0.2489, 0.3104, 0.2712, 0.3289, 0.2787, 0.3318, 0.2913, 0.3225, 0.2811, 0.3192, 0.2811, 0.3192, 0.2913, 0.3225, 0.305, 0.3134, 0.2914, 0.3097, 0.2525, 0.3853, 0.2518, 0.3945, 0.2656, 0.3951, 0.2659, 0.386, 0.2518, 0.3945, 0.2513, 0.4038, 0.2654, 0.4042, 0.2656, 0.3951, 0.2027, 0.3842, 0.1995, 0.3937, 0.2149, 0.3943, 0.2158, 0.3851, 0.2158, 0.3851, 0.2149, 0.3943, 0.2518, 0.3945, 0.2525, 0.3853, 0.1995, 0.3937, 0.1985, 0.4029, 0.2139, 0.4038, 0.2149, 0.3943, 0.2149, 0.3943, 0.2139, 0.4038, 0.2513, 0.4038, 0.2518, 0.3945, 0.1985, 0.4029, 0.1958, 0.412, 0.2119, 0.4132, 0.2139, 0.4038, 0.2139, 0.4038, 0.2119, 0.4132, 0.2508, 0.4133, 0.2513, 0.4038, 0.256, 0.3578, 0.2539, 0.3672, 0.2664, 0.3676, 0.2674, 0.3585, 0.2539, 0.3672, 0.2532, 0.3762, 0.2662, 0.3768, 0.2664, 0.3676, 0.2102, 0.3562, 0.2088, 0.3658, 0.2201, 0.3673, 0.2206, 0.358, 0.2206, 0.358, 0.2201, 0.3673, 0.2539, 0.3672, 0.256, 0.3578, 0.2088, 0.3658, 0.2065, 0.375, 0.2183, 0.3761, 0.2201, 0.3673, 0.2201, 0.3673, 0.2183, 0.3761, 0.2532, 0.3762, 0.2539, 0.3672, 0.2065, 0.375, 0.2027, 0.3842, 0.2158, 0.3851, 0.2183, 0.3761, 0.2183, 0.3761, 0.2158, 0.3851, 0.2525, 0.3853, 0.2532, 0.3762, 0.2486, 0.4417, 0.2486, 0.4511, 0.2626, 0.4494, 0.263, 0.4402, 0.2486, 0.4511, 0.2486, 0.4605, 0.2622, 0.4588, 0.2626, 0.4494, 0.1932, 0.4403, 0.1943, 0.4498, 0.2107, 0.4513, 0.21, 0.442, 0.21, 0.442, 0.2107, 0.4513, 0.2486, 0.4511, 0.2486, 0.4417, 0.1943, 0.4498, 0.1943, 0.4591, 0.2109, 0.4608, 0.2107, 0.4513, 0.2107, 0.4513, 0.2109, 0.4608, 0.2486, 0.4605, 0.2486, 0.4511, 0.1943, 0.4591, 0.1934, 0.4685, 0.2107, 0.4702, 0.2109, 0.4608, 0.2109, 0.4608, 0.2107, 0.4702, 0.2486, 0.4698, 0.2486, 0.4605, 0.2508, 0.4133, 0.25, 0.4229, 0.2644, 0.422, 0.2653, 0.413, 0.25, 0.4229, 0.2492, 0.4323, 0.2636, 0.431, 0.2644, 0.422, 0.1958, 0.412, 0.1959, 0.4214, 0.2118, 0.4229, 0.2119, 0.4132, 0.2119, 0.4132, 0.2118, 0.4229, 0.25, 0.4229, 0.2508, 0.4133, 0.1959, 0.4214, 0.1953, 0.4308, 0.2112, 0.4325, 0.2118, 0.4229, 0.2118, 0.4229, 0.2112, 0.4325, 0.2492, 0.4323, 0.25, 0.4229, 0.1953, 0.4308, 0.1932, 0.4403, 0.21, 0.442, 0.2112, 0.4325, 0.2112, 0.4325, 0.21, 0.442, 0.2486, 0.4417, 0.2492, 0.4323, 0.306, 0.1303, 0.3161, 0.1397, 0.3191, 0.137, 0.3154, 0.1257, 0.3161, 0.1397, 0.3224, 0.1497, 0.3261, 0.1483, 0.3191, 0.137, 0.2527, 0.132, 0.2605, 0.1425, 0.2776, 0.1395, 0.2707, 0.1285, 0.2707, 0.1285, 0.2776, 0.1395, 0.3161, 0.1397, 0.306, 0.1303, 0.2605, 0.1425, 0.2686, 0.152, 0.2861, 0.1493, 0.2776, 0.1395, 0.2776, 0.1395, 0.2861, 0.1493, 0.3224, 0.1497, 0.3161, 0.1397, 0.2686, 0.152, 0.273, 0.1605, 0.2847, 0.1588, 0.2861, 0.1493, 0.2861, 0.1493, 0.2847, 0.1588, 0.3239, 0.1591, 0.3224, 0.1497, 0.3429, 0.1894, 0.3415, 0.1984, 0.3523, 0.1989, 0.3529, 0.1892, 0.3415, 0.1984, 0.3399, 0.2077, 0.3505, 0.2085, 0.3523, 0.1989, 0.2964, 0.189, 0.295, 0.1985, 0.3057, 0.1978, 0.3073, 0.1881, 0.3073, 0.1881, 0.3057, 0.1978, 0.3415, 0.1984, 0.3429, 0.1894, 0.295, 0.1985, 0.2931, 0.2077, 0.304, 0.2074, 0.3057, 0.1978, 0.3057, 0.1978, 0.304, 0.2074, 0.3399, 0.2077, 0.3415, 0.1984, 0.2931, 0.2077, 0.291, 0.2169, 0.3021, 0.2171, 0.304, 0.2074, 0.304, 0.2074, 0.3021, 0.2171, 0.3382, 0.2171, 0.3399, 0.2077, 0.3382, 0.2171, 0.3337, 0.2265, 0.3433, 0.2276, 0.3486, 0.218, 0.3337, 0.2265, 0.3292, 0.2358, 0.3381, 0.2371, 0.3433, 0.2276, 0.291, 0.2169, 0.2882, 0.2261, 0.2987, 0.2267, 0.3021, 0.2171, 0.3021, 0.2171, 0.2987, 0.2267, 0.3337, 0.2265, 0.3382, 0.2171, 0.2882, 0.2261, 0.2852, 0.2354, 0.2952, 0.236, 0.2987, 0.2267, 0.2987, 0.2267, 0.2952, 0.236, 0.3292, 0.2358, 0.3337, 0.2265, 0.2852, 0.2354, 0.2822, 0.2446, 0.2917, 0.2453, 0.2952, 0.236, 0.2952, 0.236, 0.2917, 0.2453, 0.3246, 0.2451, 0.3292, 0.2358, 0.3239, 0.1591, 0.3306, 0.1697, 0.3423, 0.1689, 0.3364, 0.159, 0.3306, 0.1697, 0.3371, 0.1798, 0.3484, 0.1789, 0.3423, 0.1689, 0.273, 0.1605, 0.2809, 0.1698, 0.2922, 0.168, 0.2847, 0.1588, 0.2847, 0.1588, 0.2922, 0.168, 0.3306, 0.1697, 0.3239, 0.1591, 0.2809, 0.1698, 0.2888, 0.1792, 0.2998, 0.1779, 0.2922, 0.168, 0.2922, 0.168, 0.2998, 0.1779, 0.3371, 0.1798, 0.3306, 0.1697, 0.2888, 0.1792, 0.2964, 0.189, 0.3073, 0.1881, 0.2998, 0.1779, 0.2998, 0.1779, 0.3073, 0.1881, 0.3429, 0.1894, 0.3371, 0.1798, 0.2447, 0.2993, 0.254, 0.2899, 0.2501, 0.2895, 0.239, 0.299, 0.254, 0.2899, 0.264, 0.2797, 0.2601, 0.2796, 0.2501, 0.2895, 0.3183, 0.3025, 0.3177, 0.2925, 0.3095, 0.2914, 0.3061, 0.3003, 0.3061, 0.3003, 0.3095, 0.2914, 0.2624, 0.2918, 0.2554, 0.3011, 0.3177, 0.2925, 0.3186, 0.2834, 0.3081, 0.2822, 0.3095, 0.2914, 0.3095, 0.2914, 0.3081, 0.2822, 0.2729, 0.2823, 0.2624, 0.2918, 0.3186, 0.2834, 0.3183, 0.2742, 0.3114, 0.2728, 0.3081, 0.2822, 0.3081, 0.2822, 0.3114, 0.2728, 0.2802, 0.2732, 0.2729, 0.2823, 0.2952, 0.1034, 0.2986, 0.1124, 0.3093, 0.109, 0.3063, 0.1008, 0.2986, 0.1124, 0.302, 0.1213, 0.3123, 0.1174, 0.3093, 0.109, 0.2409, 0.1038, 0.2445, 0.1134, 0.2631, 0.1102, 0.2596, 0.1007, 0.2596, 0.1007, 0.2631, 0.1102, 0.2986, 0.1124, 0.2952, 0.1034, 0.2445, 0.1134, 0.2486, 0.1227, 0.2669, 0.1195, 0.2631, 0.1102, 0.2631, 0.1102, 0.2669, 0.1195, 0.302, 0.1213, 0.2986, 0.1124, 0.2486, 0.1227, 0.2527, 0.132, 0.2707, 0.1285, 0.2669, 0.1195, 0.2669, 0.1195, 0.2707, 0.1285, 0.306, 0.1303, 0.302, 0.1213, 0.2809, 0.04557, 0.2801, 0.05474, 0.2969, 0.05626, 0.2975, 0.04743, 0.2801, 0.05474, 0.2794, 0.06366, 0.2962, 0.06524, 0.2969, 0.05626, 0.2304, 0.04442, 0.2302, 0.05374, 0.2449, 0.05325, 0.2451, 0.04455, 0.2451, 0.04455, 0.2449, 0.05325, 0.2801, 0.05474, 0.2809, 0.04557, 0.2302, 0.05374, 0.2306, 0.06308, 0.2448, 0.06182, 0.2449, 0.05325, 0.2449, 0.05325, 0.2448, 0.06182, 0.2794, 0.06366, 0.2801, 0.05474, 0.2306, 0.06308, 0.2308, 0.07242, 0.2444, 0.07006, 0.2448, 0.06182, 0.2448, 0.06182, 0.2444, 0.07006, 0.279, 0.07277, 0.2794, 0.06366, 0.2252, 0.06315, 0.2256, 0.07302, 0.2308, 0.07242, 0.2306, 0.06308, 0.225, 0.05345, 0.2252, 0.06315, 0.2306, 0.06308, 0.2302, 0.05374, 0.2251, 0.04378, 0.225, 0.05345, 0.2302, 0.05374, 0.2304, 0.04442, 0.2399, 0.1228, 0.244, 0.1322, 0.2527, 0.132, 0.2486, 0.1227, 0.236, 0.1134, 0.2399, 0.1228, 0.2486, 0.1227, 0.2445, 0.1134, 0.2323, 0.1038, 0.236, 0.1134, 0.2445, 0.1134, 0.2409, 0.1038, 0.2624, 0.2918, 0.2729, 0.2823, 0.264, 0.2797, 0.254, 0.2899, 0.2554, 0.3011, 0.2624, 0.2918, 0.254, 0.2899, 0.2447, 0.2993, 0.2858, 0.1795, 0.2938, 0.189, 0.2964, 0.189, 0.2888, 0.1792, 0.2774, 0.1702, 0.2858, 0.1795, 0.2888, 0.1792, 0.2809, 0.1698, 0.2691, 0.1609, 0.2774, 0.1702, 0.2809, 0.1698, 0.273, 0.1605, 0.2831, 0.2345, 0.2803, 0.2437, 0.2822, 0.2446, 0.2852, 0.2354, 0.2857, 0.2253, 0.2831, 0.2345, 0.2852, 0.2354, 0.2882, 0.2261, 0.2881, 0.2162, 0.2857, 0.2253, 0.2882, 0.2261, 0.291, 0.2169, 0.2904, 0.2073, 0.2881, 0.2162, 0.291, 0.2169, 0.2931, 0.2077, 0.2923, 0.1981, 0.2904, 0.2073, 0.2931, 0.2077, 0.295, 0.1985, 0.2938, 0.189, 0.2923, 0.1981, 0.295, 0.1985, 0.2964, 0.189, 0.2606, 0.1517, 0.2691, 0.1609, 0.273, 0.1605, 0.2686, 0.152, 0.2524, 0.142, 0.2606, 0.1517, 0.2686, 0.152, 0.2605, 0.1425, 0.244, 0.1322, 0.2524, 0.142, 0.2605, 0.1425, 0.2527, 0.132, 0.1904, 0.4306, 0.1875, 0.4401, 0.1932, 0.4403, 0.1953, 0.4308, 0.1912, 0.4213, 0.1904, 0.4306, 0.1953, 0.4308, 0.1959, 0.4214, 0.1908, 0.4119, 0.1912, 0.4213, 0.1959, 0.4214, 0.1958, 0.412, 0.1892, 0.4589, 0.1877, 0.4683, 0.1934, 0.4685, 0.1943, 0.4591, 0.1892, 0.4496, 0.1892, 0.4589, 0.1943, 0.4591, 0.1943, 0.4498, 0.1875, 0.4401, 0.1892, 0.4496, 0.1943, 0.4498, 0.1932, 0.4403, 0.2001, 0.375, 0.1954, 0.3843, 0.2027, 0.3842, 0.2065, 0.375, 0.2024, 0.3656, 0.2001, 0.375, 0.2065, 0.375, 0.2088, 0.3658, 0.2043, 0.3561, 0.2024, 0.3656, 0.2088, 0.3658, 0.2102, 0.3562, 0.1942, 0.4028, 0.1908, 0.4119, 0.1958, 0.412, 0.1985, 0.4029, 0.1951, 0.3936, 0.1942, 0.4028, 0.1985, 0.4029, 0.1995, 0.3937, 0.1954, 0.3843, 0.1951, 0.3936, 0.1995, 0.3937, 0.2027, 0.3842, 0.2332, 0.318, 0.2369, 0.3182, 0.2403, 0.3089, 0.2365, 0.3086, 0.2305, 0.3276, 0.2321, 0.3277, 0.2369, 0.3182, 0.2332, 0.318, 0.2365, 0.3086, 0.2403, 0.3089, 0.2447, 0.2993, 0.239, 0.299, 0.2148, 0.3464, 0.2043, 0.3561, 0.2102, 0.3562, 0.2184, 0.3464, 0.222, 0.337, 0.2148, 0.3464, 0.2184, 0.3464, 0.225, 0.337, 0.2305, 0.3276, 0.222, 0.337, 0.225, 0.337, 0.2321, 0.3277, 0.2733, 0.262, 0.2691, 0.2703, 0.2701, 0.272, 0.2747, 0.2631, 0.2769, 0.2529, 0.2733, 0.262, 0.2747, 0.2631, 0.2786, 0.2538, 0.2803, 0.2437, 0.2769, 0.2529, 0.2786, 0.2538, 0.2822, 0.2446, 0.2299, 0.09388, 0.2323, 0.1038, 0.2409, 0.1038, 0.2386, 0.0942, 0.2278, 0.08346, 0.2299, 0.09388, 0.2386, 0.0942, 0.2328, 0.08231, 0.2256, 0.07302, 0.2278, 0.08346, 0.2328, 0.08231, 0.2308, 0.07242, 0.2274, 0.03389, 0.2251, 0.04378, 0.2304, 0.04442, 0.2296, 0.03393, 0.2298, 0.02426, 0.2274, 0.03389, 0.2296, 0.03393, 0.2355, 0.02396, 0.2324, 0.0147, 0.2298, 0.02426, 0.2355, 0.02396, 0.2382, 0.01453, 0.2729, 0.2823, 0.2802, 0.2732, 0.2701, 0.272, 0.264, 0.2797, 0.2748, 0.6942, 0.2469, 0.6928, 0.2469, 0.7119, 0.2616, 0.7128, 0.2754, 0.7139, 0.3031, 0.6744, 0.2472, 0.6742, 0.2469, 0.6928, 0.2748, 0.6942, 0.303, 0.6955, 0.303, 0.6955, 0.2748, 0.6942, 0.2754, 0.7139, 0.2888, 0.7153, 0.303, 0.717, 0.3183, 0.3025, 0.323, 0.2884, 0.3177, 0.2925, 0.3186, 0.2834, 0.3177, 0.2925, 0.323, 0.2884, 0.3186, 0.2834, 0.323, 0.2884, 0.3271, 0.275, 0.3183, 0.2742, 0.3183, 0.2742, 0.3271, 0.275, 0.3303, 0.2612, 0.3229, 0.2651, 0.3278, 0.2559, 0.3229, 0.2651, 0.3303, 0.2612, 0.3328, 0.2465, 0.3278, 0.2559, 0.3303, 0.2612, 0.1992, 0.7049, 0.1902, 0.6888, 0.1894, 0.7046, 0.2472, 0.6742, 0.1916, 0.674, 0.1902, 0.6888, 0.2187, 0.6909, 0.2469, 0.6928, 0.1902, 0.6888, 0.1916, 0.674, 0.1369, 0.6732, 0.1349, 0.6966, 0.1625, 0.6928, 0.1992, 0.7049, 0.2088, 0.7055, 0.1902, 0.6888, 0.2183, 0.7062, 0.1902, 0.6888, 0.2088, 0.7055, 0.08165, 0.6725, 0.02709, 0.6719, 0.02435, 0.6973, 0.05122, 0.6985, 0.07802, 0.6998, 0.1369, 0.6732, 0.08165, 0.6725, 0.07802, 0.6998, 0.1057, 0.6982, 0.1349, 0.6966, 0.1902, 0.6888, 0.2183, 0.7062, 0.2187, 0.6909, 0.2374, 0.71, 0.2469, 0.7119, 0.2469, 0.6928, 0.2279, 0.7081, 0.2374, 0.71, 0.2469, 0.6928, 0.2183, 0.7062, 0.2279, 0.7081, 0.2469, 0.6928, 0.2183, 0.7062, 0.2469, 0.6928, 0.2187, 0.6909, 0.1894, 0.7046, 0.1902, 0.6888, 0.1625, 0.6928, 0.1625, 0.6928, 0.1792, 0.7064, 0.1894, 0.7046, 0.1792, 0.7064, 0.1625, 0.6928, 0.1692, 0.7087, 0.1594, 0.711, 0.1692, 0.7087, 0.1625, 0.6928, 0.1488, 0.7149, 0.1594, 0.711, 0.1625, 0.6928, 0.1349, 0.6966, 0.1488, 0.7149, 0.1625, 0.6928, 0.1375, 0.7175, 0.1488, 0.7149, 0.1349, 0.6966, 0.1263, 0.7189, 0.1375, 0.7175, 0.1349, 0.6966, 0.1179, 0.7201, 0.1263, 0.7189, 0.1349, 0.6966, 0.1349, 0.6966, 0.1057, 0.6982, 0.1179, 0.7201, 0.1179, 0.7201, 0.1057, 0.6982, 0.1096, 0.7213, 0.1014, 0.7224, 0.1096, 0.7213, 0.1057, 0.6982, 0.09285, 0.7237, 0.1014, 0.7224, 0.1057, 0.6982, 0.1057, 0.6982, 0.07802, 0.6998, 0.09285, 0.7237, 0.09285, 0.7237, 0.07802, 0.6998, 0.08408, 0.7251, 0.07495, 0.7264, 0.08408, 0.7251, 0.07802, 0.6998, 0.06591, 0.7263, 0.07495, 0.7264, 0.07802, 0.6998, 0.07802, 0.6998, 0.05122, 0.6985, 0.06591, 0.7263, 0.06591, 0.7263, 0.05122, 0.6985, 0.05692, 0.7261, 0.04809, 0.7259, 0.05692, 0.7261, 0.05122, 0.6985, 0.03934, 0.7249, 0.04809, 0.7259, 0.05122, 0.6985, 0.03049, 0.7238, 0.03934, 0.7249, 0.05122, 0.6985, 0.05122, 0.6985, 0.02435, 0.6973, 0.03049, 0.7238, 0.03049, 0.7238, 0.02435, 0.6973, 0.0216, 0.7226])
me_terrain.materials.append(mat_naturetexture)
me_terrain.use_remesh_fix_poles = True
me_terrain.use_remesh_preserve_attributes = False
me_terrain.use_mirror_vertex_groups = False
me_terrain.update()
me_river = bpy.data.meshes.new('River')
me_river.from_pydata([(0.0, -21.69, 3.817), (0.0, -16.06, 3.797), (-3.333, -22.39, 3.617), (-3.333, -16.65, 3.583), (-5.0, -23.39, 3.328), (-5.0, -17.65, 3.299), (-1.667, -21.23, 3.722), (-1.667, -15.54, 3.709), (-6.667, -17.4, 3.265), (-6.667, -23.14, 3.295), (6.667, -24.05, 3.706), (6.667, -18.28, 3.672), (3.333, -23.78, 3.912), (3.333, -18.08, 3.906), (1.667, -22.77, 3.875), (1.667, -16.59, 3.862), (5.0, -24.0, 3.893), (5.0, -18.23, 3.893), (-0.8333, -21.37, 3.792), (-0.8333, -15.68, 3.763), (-2.5, -21.93, 3.71), (-2.5, -16.18, 3.664), (5.833, -24.07, 3.819), (5.833, -18.28, 3.808), (4.167, -23.91, 3.897), (4.167, -18.17, 3.888), (2.5, -23.23, 3.911), (2.5, -17.66, 3.919), (0.8333, -22.03, 3.85), (0.8333, -16.45, 3.839), (-4.167, -22.77, 3.568), (-4.167, -17.03, 3.543), (-5.833, -23.39, 3.295), (-5.833, -17.65, 3.265), (-6.389, -23.23, 3.295), (-6.389, -17.48, 3.265), (-6.111, -23.31, 3.295), (-6.111, -17.56, 3.265), (-4.722, -23.29, 3.405), (-4.722, -17.55, 3.376), (-4.444, -22.87, 3.504), (-4.444, -17.13, 3.476), (0.2778, -21.8, 3.83), (0.2778, -16.19, 3.813), (0.5556, -21.92, 3.84), (0.5556, -16.32, 3.826), (2.778, -23.41, 3.912), (2.778, -17.8, 3.915), (3.056, -23.59, 3.919), (3.056, -17.94, 3.918), (2.222, -23.04, 3.908), (1.944, -22.96, 3.891), (2.222, -17.36, 3.908), (1.944, -17.05, 3.89), (4.444, -23.93, 3.895), (4.444, -18.19, 3.889), (4.722, -23.95, 3.89), (4.722, -18.21, 3.887), (3.611, -23.81, 3.885), (3.611, -18.11, 3.878), (3.889, -23.85, 3.885), (3.889, -18.14, 3.877), (6.111, -24.04, 3.784), (6.111, -18.28, 3.766), (6.389, -24.04, 3.745), (6.389, -18.28, 3.719), (5.278, -24.0, 3.862), (5.278, -18.24, 3.858), (5.556, -24.02, 3.841), (5.556, -18.26, 3.834), (-3.056, -22.13, 3.655), (-3.056, -16.38, 3.618), (-2.778, -21.87, 3.702), (-2.778, -16.12, 3.661), (-1.389, -21.28, 3.756), (-1.389, -15.59, 3.738), (-1.111, -21.32, 3.775), (-1.111, -15.63, 3.751), (-0.5556, -21.48, 3.796), (-0.5556, -15.81, 3.77), (-0.2778, -21.58, 3.807), (-0.2778, -15.93, 3.784), (-2.222, -21.7, 3.715), (-2.222, -15.96, 3.68), (-1.944, -21.46, 3.72), (-1.944, -15.75, 3.696), (1.389, -16.49, 3.863), (1.389, -22.56, 3.878), (1.111, -16.55, 3.862), (1.111, -22.24, 3.876), (-3.889, -22.65, 3.589), (-3.889, -16.9, 3.559), (-3.611, -22.52, 3.588), (-3.611, -16.78, 3.556), (-5.556, -23.39, 3.297), (-5.556, -17.65, 3.267), (-5.278, -23.39, 3.298), (-5.278, -17.65, 3.269)], [], [(9, 34, 35, 8), (34, 36, 37, 35), (36, 32, 33, 37), (4, 38, 39, 5), (38, 40, 41, 39), (40, 30, 31, 41), (0, 42, 43, 1), (42, 44, 45, 43), (44, 28, 29, 45), (26, 46, 47, 27), (46, 48, 49, 47), (48, 12, 13, 49), (51, 53, 15, 14), (26, 27, 52, 50), (50, 52, 53, 51), (24, 54, 55, 25), (54, 56, 57, 55), (56, 16, 17, 57), (12, 58, 59, 13), (58, 60, 61, 59), (60, 24, 25, 61), (22, 62, 63, 23), (62, 64, 65, 63), (64, 10, 11, 65), (16, 66, 67, 17), (66, 68, 69, 67), (68, 22, 23, 69), (2, 70, 71, 3), (70, 72, 73, 71), (72, 20, 21, 73), (6, 74, 75, 7), (74, 76, 77, 75), (76, 18, 19, 77), (18, 78, 79, 19), (78, 80, 81, 79), (80, 0, 1, 81), (20, 82, 83, 21), (82, 84, 85, 83), (84, 6, 7, 85), (15, 86, 87, 14), (86, 88, 89, 87), (88, 29, 28, 89), (30, 90, 91, 31), (90, 92, 93, 91), (92, 2, 3, 93), (32, 94, 95, 33), (94, 96, 97, 95), (96, 4, 5, 97)])
_uv = me_river.uv_layers.new(name='UVMap')
_uv.uv.foreach_set('vector', [0.98, 0.9519, 0.9707, 0.9429, 0.9395, 0.975, 0.9488, 0.9841, 0.9707, 0.9429, 0.9614, 0.9339, 0.9302, 0.966, 0.9395, 0.975, 0.9614, 0.9339, 0.9521, 0.9249, 0.9209, 0.957, 0.9302, 0.966, 0.9243, 0.8978, 0.915, 0.8888, 0.8838, 0.9209, 0.8931, 0.93, 0.915, 0.8888, 0.9057, 0.8798, 0.8745, 0.9119, 0.8838, 0.9209, 0.9057, 0.8798, 0.8964, 0.8707, 0.8652, 0.9029, 0.8745, 0.9119, 0.7572, 0.7354, 0.7479, 0.7264, 0.7167, 0.7586, 0.7259, 0.7676, 0.7479, 0.7264, 0.7386, 0.7174, 0.7074, 0.7496, 0.7167, 0.7586, 0.7386, 0.7174, 0.7252, 0.7125, 0.6939, 0.7447, 0.7074, 0.7496, 0.6835, 0.6404, 0.6742, 0.6314, 0.643, 0.6636, 0.6523, 0.6725, 0.6742, 0.6314, 0.6649, 0.6224, 0.6337, 0.6546, 0.643, 0.6636, 0.6649, 0.6224, 0.6557, 0.6134, 0.6244, 0.6455, 0.6337, 0.6546, 0.6947, 0.6666, 0.6492, 0.7137, 0.6545, 0.7277, 0.7091, 0.6711, 0.6835, 0.6404, 0.6523, 0.6725, 0.6471, 0.6968, 0.6853, 0.6573, 0.6853, 0.6573, 0.6471, 0.6968, 0.6492, 0.7137, 0.6947, 0.6666, 0.6278, 0.5863, 0.6185, 0.5773, 0.5873, 0.6095, 0.5966, 0.6185, 0.6185, 0.5773, 0.6092, 0.5683, 0.578, 0.6004, 0.5873, 0.6095, 0.6092, 0.5683, 0.5999, 0.5593, 0.5687, 0.5914, 0.578, 0.6004, 0.6557, 0.6134, 0.6464, 0.6044, 0.6151, 0.6365, 0.6244, 0.6455, 0.6464, 0.6044, 0.6371, 0.5953, 0.6058, 0.6275, 0.6151, 0.6365, 0.6371, 0.5953, 0.6278, 0.5863, 0.5966, 0.6185, 0.6058, 0.6275, 0.5721, 0.5322, 0.5628, 0.5232, 0.5316, 0.5553, 0.5409, 0.5644, 0.5628, 0.5232, 0.5535, 0.5142, 0.5223, 0.5463, 0.5316, 0.5553, 0.5535, 0.5142, 0.5442, 0.5052, 0.513, 0.5373, 0.5223, 0.5463, 0.5999, 0.5593, 0.5907, 0.5502, 0.5594, 0.5824, 0.5687, 0.5914, 0.5907, 0.5502, 0.5814, 0.5412, 0.5501, 0.5734, 0.5594, 0.5824, 0.5814, 0.5412, 0.5721, 0.5322, 0.5409, 0.5644, 0.5501, 0.5734, 0.8686, 0.8437, 0.8593, 0.8347, 0.8281, 0.8668, 0.8374, 0.8758, 0.8593, 0.8347, 0.85, 0.8256, 0.8188, 0.8578, 0.8281, 0.8668, 0.85, 0.8256, 0.8407, 0.8166, 0.8095, 0.8488, 0.8188, 0.8578, 0.8129, 0.7896, 0.8036, 0.7805, 0.7724, 0.8127, 0.7816, 0.8217, 0.8036, 0.7805, 0.7943, 0.7715, 0.7631, 0.8037, 0.7724, 0.8127, 0.7943, 0.7715, 0.785, 0.7625, 0.7538, 0.7947, 0.7631, 0.8037, 0.785, 0.7625, 0.7758, 0.7535, 0.7445, 0.7856, 0.7538, 0.7947, 0.7758, 0.7535, 0.7665, 0.7445, 0.7352, 0.7766, 0.7445, 0.7856, 0.7665, 0.7445, 0.7572, 0.7354, 0.7259, 0.7676, 0.7352, 0.7766, 0.8407, 0.8166, 0.8315, 0.8076, 0.8002, 0.8398, 0.8095, 0.8488, 0.8315, 0.8076, 0.8222, 0.7986, 0.7909, 0.8307, 0.8002, 0.8398, 0.8222, 0.7986, 0.8129, 0.7896, 0.7816, 0.8217, 0.7909, 0.8307, 0.6545, 0.7277, 0.6699, 0.7311, 0.7175, 0.6819, 0.7091, 0.6711, 0.6699, 0.7311, 0.6838, 0.736, 0.7243, 0.6942, 0.7175, 0.6819, 0.6838, 0.736, 0.6939, 0.7447, 0.7252, 0.7125, 0.7243, 0.6942, 0.8964, 0.8707, 0.8872, 0.8617, 0.8559, 0.8939, 0.8652, 0.9029, 0.8872, 0.8617, 0.8779, 0.8527, 0.8466, 0.8849, 0.8559, 0.8939, 0.8779, 0.8527, 0.8686, 0.8437, 0.8374, 0.8758, 0.8466, 0.8849, 0.9521, 0.9249, 0.9429, 0.9158, 0.9116, 0.948, 0.9209, 0.957, 0.9429, 0.9158, 0.9336, 0.9068, 0.9023, 0.939, 0.9116, 0.948, 0.9336, 0.9068, 0.9243, 0.8978, 0.8931, 0.93, 0.9023, 0.939])
me_river.materials.append(mat_naturetexture)
me_river.use_remesh_fix_poles = True
me_river.use_remesh_preserve_attributes = False
me_river.use_mirror_vertex_groups = False
me_river.update()
me_rock = bpy.data.meshes.new('Rock')
me_rock.from_pydata([(0.6886, -7.497, 1.613), (1.171, -7.847, 1.794), (0.5043, -8.064, 1.812), (0.09232, -7.497, 1.796), (0.5043, -6.929, 1.776), (1.171, -7.146, 1.774), (0.8729, -8.064, 2.094), (0.2062, -7.847, 2.095), (0.2062, -7.146, 2.074), (0.8729, -6.929, 2.062), (1.285, -7.497, 2.071), (0.6886, -7.497, 2.258)], [], [(0, 1, 2), (0, 2, 3), (0, 3, 4), (0, 4, 5), (2, 1, 6), (3, 2, 7), (4, 3, 8), (5, 4, 9), (1, 10, 6), (2, 6, 7), (3, 7, 8), (4, 8, 9), (5, 9, 10), (6, 10, 11), (7, 6, 11), (8, 7, 11), (9, 8, 11), (10, 9, 11), (10, 1, 5), (1, 0, 5)])
me_rock.polygons.foreach_set('use_smooth', [True] * 20)
_uv = me_rock.uv_layers.new(name='UVMap')
_uv.uv.foreach_set('vector', [0.4692, 0.2685, 0.3803, 0.2163, 0.4699, 0.1653, 0.1105, 0.4724, 0.02154, 0.4202, 0.1112, 0.3692, 0.2002, 0.4214, 0.1112, 0.3692, 0.2009, 0.3182, 0.2899, 0.3704, 0.2009, 0.3182, 0.2906, 0.2673, 0.4699, 0.1653, 0.3803, 0.2163, 0.381, 0.1132, 0.1112, 0.3692, 0.02154, 0.4202, 0.02224, 0.317, 0.2009, 0.3182, 0.1112, 0.3692, 0.1119, 0.2661, 0.2906, 0.2673, 0.2009, 0.3182, 0.2016, 0.2151, 0.3803, 0.2163, 0.2913, 0.1641, 0.381, 0.1132, 0.4699, 0.1653, 0.381, 0.1132, 0.4707, 0.06218, 0.1112, 0.3692, 0.02224, 0.317, 0.1119, 0.2661, 0.2009, 0.3182, 0.1119, 0.2661, 0.2016, 0.2151, 0.2906, 0.2673, 0.2016, 0.2151, 0.2913, 0.1641, 0.381, 0.1132, 0.2913, 0.1641, 0.292, 0.06097, 0.4707, 0.06218, 0.381, 0.1132, 0.3817, 0.01, 0.1119, 0.2661, 0.02224, 0.317, 0.02294, 0.2139, 0.2016, 0.2151, 0.1119, 0.2661, 0.1126, 0.1629, 0.2913, 0.1641, 0.2016, 0.2151, 0.2023, 0.1119, 0.2913, 0.1641, 0.3803, 0.2163, 0.2906, 0.2673, 0.3803, 0.2163, 0.2899, 0.3704, 0.2906, 0.2673])
me_rock.materials.append(mat_naturetexture)
me_rock.use_remesh_fix_poles = True
me_rock.use_remesh_preserve_attributes = False
me_rock.use_mirror_vertex_groups = False
me_rock.update()
me_fence = bpy.data.meshes.new('Fence')
me_fence.from_pydata([(-0.8456, 11.27, -1.483), (-0.8456, 11.27, 0.7758), (-0.8456, 13.27, -1.483), (-0.8456, 13.27, 0.7758), (1.154, 11.27, -2.717), (1.154, 11.27, -0.6133), (1.154, 13.27, -2.717), (1.154, 13.27, -0.6133), (0.1544, 13.27, -1.694), (0.1544, 13.27, 0.3655), (0.1544, 11.27, -1.694), (0.1544, 11.27, 0.3655), (-0.3456, 13.27, -1.352), (0.6544, 13.27, 0.1116), (0.6544, 11.27, -1.965), (-0.3456, 11.27, 0.9202), (0.6544, 13.27, -1.965), (-0.3456, 13.27, 0.9202), (-0.3456, 11.27, -1.352), (0.6544, 11.27, 0.1116), (-0.5956, 13.27, -1.278), (-0.5956, 11.27, 1.074), (-0.09562, 13.27, 0.5173), (-0.09562, 11.27, -1.568), (-0.09562, 13.27, -1.568), (-0.09562, 11.27, 0.5173), (-0.5956, 13.27, 1.074), (-0.5956, 11.27, -1.278), (-1.205, 13.27, -1.323), (-1.205, 13.27, 0.8887), (-1.205, 11.27, -1.323), (-1.205, 11.27, 0.8887), (-3.205, 13.27, -0.8503), (-3.205, 13.27, 1.111), (-3.205, 11.27, -0.8503), (-3.205, 11.27, 1.111), (-2.205, 11.27, -0.8779), (-2.205, 11.27, 1.382), (-2.205, 13.27, -0.8779), (-2.205, 13.27, 1.382), (-1.705, 11.27, -1.23), (-2.705, 11.27, 1.365), (-2.705, 13.27, -0.8237), (-1.705, 13.27, 0.7996), (-2.705, 11.27, -0.8237), (-1.705, 11.27, 0.7996), (-1.705, 13.27, -1.23), (-2.705, 13.27, 1.365), (-1.455, 11.27, -1.346), (-1.455, 13.27, 0.6984), (-1.955, 11.27, 1.028), (-1.955, 13.27, -1.118), (-1.955, 11.27, -1.118), (-1.955, 13.27, 1.028), (-1.455, 11.27, 0.6984), (-1.455, 13.27, -1.346)], [], [(0, 1, 3, 2), (16, 13, 7, 6), (6, 7, 5, 4), (27, 21, 1, 0), (16, 6, 4, 14), (26, 3, 1, 21), (13, 9, 11, 19), (24, 8, 10, 23), (14, 19, 11, 10), (24, 22, 9, 8), (20, 26, 17, 12), (4, 5, 19, 14), (20, 12, 18, 27), (7, 13, 19, 5), (22, 17, 15, 25), (8, 16, 14, 10), (23, 25, 15, 18), (8, 9, 13, 16), (10, 11, 25, 23), (9, 22, 25, 11), (2, 20, 27, 0), (2, 3, 26, 20), (12, 17, 22, 24), (12, 24, 23, 18), (17, 26, 21, 15), (18, 15, 21, 27), (28, 29, 31, 30), (44, 41, 35, 34), (34, 35, 33, 32), (55, 49, 29, 28), (44, 34, 32, 42), (54, 31, 29, 49), (41, 37, 39, 47), (52, 36, 38, 51), (42, 47, 39, 38), (52, 50, 37, 36), (48, 54, 45, 40), (32, 33, 47, 42), (48, 40, 46, 55), (35, 41, 47, 33), (50, 45, 43, 53), (36, 44, 42, 38), (51, 53, 43, 46), (36, 37, 41, 44), (38, 39, 53, 51), (37, 50, 53, 39), (30, 48, 55, 28), (30, 31, 54, 48), (40, 45, 50, 52), (40, 52, 51, 46), (45, 54, 49, 43), (46, 43, 49, 55)])
_uv = me_fence.uv_layers.new(name='UVMap')
_uv.uv.foreach_set('vector', [0.2126, 0.2414, 0.2376, 0.1936, 0.1898, 0.1685, 0.1647, 0.2164, 0.1289, 0.1976, 0.1539, 0.1498, 0.142, 0.1435, 0.1169, 0.1913, 0.1169, 0.1913, 0.142, 0.1435, 0.09413, 0.1184, 0.06908, 0.1663, 0.02722, 0.1443, 0.05228, 0.09651, 0.0463, 0.09337, 0.02124, 0.1412, 0.1106, 0.2033, 0.1169, 0.1913, 0.06908, 0.1663, 0.06281, 0.1782, 0.1639, 0.1016, 0.167, 0.09565, 0.1192, 0.0706, 0.1161, 0.07658, 0.1482, 0.1315, 0.1545, 0.1196, 0.1067, 0.09451, 0.1004, 0.1065, 0.1012, 0.2212, 0.1044, 0.2152, 0.05655, 0.1902, 0.05342, 0.1962, 0.05712, 0.16, 0.08217, 0.1122, 0.07022, 0.1059, 0.04516, 0.1537, 0.1468, 0.207, 0.1719, 0.1591, 0.1659, 0.156, 0.1408, 0.2038, 0.1588, 0.2132, 0.1838, 0.1654, 0.1778, 0.1623, 0.1528, 0.2101, 0.06908, 0.1663, 0.09413, 0.1184, 0.08217, 0.1122, 0.05712, 0.16, 0.09499, 0.2332, 0.09812, 0.2272, 0.05028, 0.2021, 0.04715, 0.2081, 0.142, 0.1435, 0.1482, 0.1315, 0.1004, 0.1065, 0.09413, 0.1184, 0.1576, 0.1136, 0.1608, 0.1076, 0.1129, 0.08256, 0.1098, 0.08853, 0.1044, 0.2152, 0.1106, 0.2033, 0.06281, 0.1782, 0.05655, 0.1902, 0.03918, 0.1506, 0.06424, 0.1028, 0.05826, 0.09964, 0.0332, 0.1475, 0.1408, 0.2038, 0.1659, 0.156, 0.1539, 0.1498, 0.1289, 0.1976, 0.04516, 0.1537, 0.07022, 0.1059, 0.06424, 0.1028, 0.03918, 0.1506, 0.1545, 0.1196, 0.1576, 0.1136, 0.1098, 0.08853, 0.1067, 0.09451, 0.09185, 0.2392, 0.09499, 0.2332, 0.04715, 0.2081, 0.04402, 0.2141, 0.1647, 0.2164, 0.1898, 0.1685, 0.1838, 0.1654, 0.1588, 0.2132, 0.1528, 0.2101, 0.1778, 0.1623, 0.1719, 0.1591, 0.1468, 0.207, 0.09812, 0.2272, 0.1012, 0.2212, 0.05342, 0.1962, 0.05028, 0.2021, 0.1608, 0.1076, 0.1639, 0.1016, 0.1161, 0.07658, 0.1129, 0.08256, 0.0332, 0.1475, 0.05826, 0.09964, 0.05228, 0.09651, 0.02722, 0.1443, 0.2126, 0.2414, 0.2376, 0.1936, 0.1898, 0.1685, 0.1647, 0.2164, 0.1289, 0.1976, 0.1539, 0.1498, 0.142, 0.1435, 0.1169, 0.1913, 0.1169, 0.1913, 0.142, 0.1435, 0.09413, 0.1184, 0.06908, 0.1663, 0.02722, 0.1443, 0.05228, 0.09651, 0.0463, 0.09337, 0.02124, 0.1412, 0.1106, 0.2033, 0.1169, 0.1913, 0.06908, 0.1663, 0.06281, 0.1782, 0.1639, 0.1016, 0.167, 0.09565, 0.1192, 0.0706, 0.1161, 0.07658, 0.1482, 0.1315, 0.1545, 0.1196, 0.1067, 0.09451, 0.1004, 0.1065, 0.1012, 0.2212, 0.1044, 0.2152, 0.05655, 0.1902, 0.05342, 0.1962, 0.05712, 0.16, 0.08217, 0.1122, 0.07022, 0.1059, 0.04516, 0.1537, 0.1468, 0.207, 0.1719, 0.1591, 0.1659, 0.156, 0.1408, 0.2038, 0.1588, 0.2132, 0.1838, 0.1654, 0.1778, 0.1623, 0.1528, 0.2101, 0.06908, 0.1663, 0.09413, 0.1184, 0.08217, 0.1122, 0.05712, 0.16, 0.09499, 0.2332, 0.09812, 0.2272, 0.05028, 0.2021, 0.04715, 0.2081, 0.142, 0.1435, 0.1482, 0.1315, 0.1004, 0.1065, 0.09413, 0.1184, 0.1576, 0.1136, 0.1608, 0.1076, 0.1129, 0.08256, 0.1098, 0.08853, 0.1044, 0.2152, 0.1106, 0.2033, 0.06281, 0.1782, 0.05655, 0.1902, 0.03918, 0.1506, 0.06424, 0.1028, 0.05826, 0.09964, 0.0332, 0.1475, 0.1408, 0.2038, 0.1659, 0.156, 0.1539, 0.1498, 0.1289, 0.1976, 0.04516, 0.1537, 0.07022, 0.1059, 0.06424, 0.1028, 0.03918, 0.1506, 0.1545, 0.1196, 0.1576, 0.1136, 0.1098, 0.08853, 0.1067, 0.09451, 0.09185, 0.2392, 0.09499, 0.2332, 0.04715, 0.2081, 0.04402, 0.2141, 0.1647, 0.2164, 0.1898, 0.1685, 0.1838, 0.1654, 0.1588, 0.2132, 0.1528, 0.2101, 0.1778, 0.1623, 0.1719, 0.1591, 0.1468, 0.207, 0.09812, 0.2272, 0.1012, 0.2212, 0.05342, 0.1962, 0.05028, 0.2021, 0.1608, 0.1076, 0.1639, 0.1016, 0.1161, 0.07658, 0.1129, 0.08256, 0.0332, 0.1475, 0.05826, 0.09964, 0.05228, 0.09651, 0.02722, 0.1443])
me_fence.materials.append(mat_naturetexture)
me_fence.use_remesh_fix_poles = True
me_fence.use_remesh_preserve_attributes = False
me_fence.use_mirror_vertex_groups = False
me_fence.update()
me_gate = bpy.data.meshes.new('Gate')
me_gate.from_pydata([(-0.4414, -0.05045, -0.4812), (-0.4414, -0.05045, 1.519), (-0.4414, 0.04955, -0.4812), (-0.4414, 0.04955, 1.519), (-0.1914, -0.05045, -0.4812), (-0.1914, -0.05045, 1.519), (-0.1914, 0.04955, -0.4812), (-0.1914, 0.04955, 1.519), (0.2164, 0.2688, 1.602), (-3.143, 0.2688, 1.52), (0.2124, 0.2487, 1.698), (-3.147, 0.2487, 1.616), (0.2096, 0.1938, 1.768), (-3.15, 0.1938, 1.687), (0.2085, 0.1188, 1.794), (-3.151, 0.1188, 1.712), (0.2096, 0.0438, 1.768), (-3.15, 0.0438, 1.687), (0.2124, -0.0111, 1.698), (-3.147, -0.0111, 1.616), (0.2164, -0.0312, 1.602), (-3.143, -0.0312, 1.52), (0.2203, -0.0111, 1.505), (-3.139, -0.0111, 1.424), (0.2232, 0.0438, 1.435), (-3.136, 0.0438, 1.353), (0.2243, 0.1188, 1.409), (-3.135, 0.1188, 1.328), (0.2232, 0.1938, 1.435), (-3.136, 0.1938, 1.353), (0.2203, 0.2487, 1.505), (-3.139, 0.2487, 1.424), (0.1872, 0.04391, 1.044), (-3.057, 0.04391, 0.9957), (0.1872, 0.1439, 1.044), (-3.057, 0.1439, 0.9957), (0.174, 0.04391, 1.365), (-3.067, 0.04391, 1.256), (0.174, 0.1439, 1.365), (-3.067, 0.1439, 1.256), (0.1324, 0.05129, 0.1568), (-3.086, 0.05749, 0.1061), (0.1324, 0.1513, 0.1568), (-3.086, 0.1451, 0.1061), (0.1193, 0.05129, 0.4774), (-3.097, 0.05749, 0.3717), (0.1193, 0.1513, 0.4774), (-3.097, 0.1451, 0.3717), (0.2102, 0.1337, 0.9878), (-3.118, 0.1337, 0.9069), (0.2102, 0.0337, 0.9878), (-3.118, 0.0337, 0.9069), (0.2234, 0.1337, 0.6672), (-2.914, 0.08828, 0.591), (0.2234, 0.03369, 0.6672), (-2.914, 0.03369, 0.591), (-2.313, 0.1337, 0.9265), (-2.313, 0.0337, 0.9265), (-2.3, 0.03369, 0.6059), (-2.3, 0.1337, 0.6059), (-2.753, 0.0337, 0.7554), (-2.753, 0.08828, 0.7554), (-2.748, 0.03369, 0.6421), (-2.748, 0.08828, 0.6421), (0.1952, 0.1151, -0.03187), (-3.077, 0.1151, -0.1114), (0.1952, 0.03956, -0.03187), (-3.077, 0.03956, -0.1114), (0.2083, 0.1396, -0.3524), (-3.064, 0.1396, -0.432), (0.2083, 0.03956, -0.3524), (-3.064, 0.03956, -0.432), (-2.638, -0.05045, -0.5457), (-2.72, -0.05045, 1.454), (-2.638, 0.04955, -0.5457), (-2.72, 0.04955, 1.454), (-2.424, -0.05045, 0.3169), (-2.471, -0.05045, 1.46), (-2.424, 0.04955, 0.3169), (-2.471, 0.04955, 1.46), (-2.546, 0.04955, 0.2414), (-2.546, -0.05045, 0.2414), (-1.534, -0.05045, -0.5249), (-1.663, -0.05045, 1.473), (-1.534, 0.04955, -0.5249), (-1.663, 0.04955, 1.473), (-1.285, -0.05045, -0.5154), (-1.413, -0.05045, 1.483), (-1.285, 0.04955, -0.5154), (-1.413, 0.04955, 1.483)], [], [(0, 1, 3, 2), (2, 3, 7, 6), (6, 7, 5, 4), (4, 5, 1, 0), (2, 6, 4, 0), (7, 3, 1, 5), (8, 9, 11, 10), (10, 11, 13, 12), (12, 13, 15, 14), (14, 15, 17, 16), (16, 17, 19, 18), (18, 19, 21, 20), (20, 21, 23, 22), (22, 23, 25, 24), (24, 25, 27, 26), (26, 27, 29, 28), (11, 9, 31, 29, 27, 25, 23, 21, 19, 17, 15, 13), (28, 29, 31, 30), (30, 31, 9, 8), (8, 10, 12, 14, 16, 18, 20, 22, 24, 26, 28, 30), (32, 33, 35, 34), (34, 35, 39, 38), (38, 39, 37, 36), (36, 37, 33, 32), (34, 38, 36, 32), (39, 35, 33, 37), (40, 41, 43, 42), (42, 43, 47, 46), (46, 47, 45, 44), (44, 45, 41, 40), (42, 46, 44, 40), (47, 43, 41, 45), (56, 49, 51, 57), (57, 51, 60, 62, 55, 58), (58, 55, 53, 59), (59, 53, 63, 61, 49, 56), (50, 54, 52, 48), (60, 51, 49, 61), (52, 59, 56, 48), (54, 58, 59, 52), (50, 57, 58, 54), (48, 56, 57, 50), (62, 60, 61, 63), (55, 62, 63, 53), (64, 65, 67, 66), (66, 67, 71, 70), (70, 71, 69, 68), (68, 69, 65, 64), (66, 70, 68, 64), (71, 67, 65, 69), (72, 73, 75, 74), (74, 75, 79, 78, 80), (78, 79, 77, 76), (76, 77, 73, 72, 81), (80, 78, 76, 81), (79, 75, 73, 77), (74, 80, 81, 72), (82, 83, 85, 84), (84, 85, 89, 88), (88, 89, 87, 86), (86, 87, 83, 82), (84, 88, 86, 82), (89, 85, 83, 87)])
_uv = me_gate.uv_layers.new(name='UVMap')
_uv.uv.foreach_set('vector', [0.5276, 0.453, 0.5781, 0.02852, 0.573, 0.03595, 0.5198, 0.4605, 0.5198, 0.4605, 0.573, 0.03595, 0.5287, 0.03771, 0.5771, 0.4622, 0.5254, 0.4574, 0.5287, 0.03771, 0.5208, 0.03028, 0.5204, 0.45, 0.572, 0.4548, 0.5676, 0.03853, 0.5781, 0.02852, 0.5276, 0.453, 0.5198, 0.4605, 0.5771, 0.4622, 0.572, 0.4548, 0.5276, 0.453, 0.5287, 0.03771, 0.573, 0.03595, 0.5781, 0.02852, 0.5208, 0.03028, 0.7792, 0.4801, 0.812, 0.1177, 0.7949, 0.1177, 0.8044, 0.4801, 0.8089, 0.4801, 0.7949, 0.1177, 0.7792, 0.1061, 0.8283, 0.4685, 0.8283, 0.4685, 0.7792, 0.1061, 0.7678, 0.08596, 0.8357, 0.4484, 0.8357, 0.4484, 0.7678, 0.08596, 0.7641, 0.06267, 0.832, 0.4251, 0.832, 0.4251, 0.7641, 0.06267, 0.7714, 0.04247, 0.8207, 0.4049, 0.8207, 0.4049, 0.7714, 0.04247, 0.7907, 0.03078, 0.805, 0.3932, 0.8005, 0.3932, 0.8281, 0.04319, 0.8159, 0.03074, 0.7833, 0.3932, 0.7833, 0.3932, 0.8159, 0.03074, 0.8353, 0.04236, 0.7676, 0.4048, 0.7676, 0.4048, 0.8353, 0.04236, 0.8427, 0.06251, 0.7563, 0.4249, 0.7563, 0.4249, 0.8427, 0.06251, 0.839, 0.08581, 0.7525, 0.4482, 0.7949, 0.1177, 0.812, 0.1177, 0.8277, 0.106, 0.839, 0.08581, 0.8427, 0.06251, 0.8353, 0.04236, 0.8159, 0.03074, 0.7907, 0.03078, 0.7714, 0.04247, 0.7641, 0.06267, 0.7678, 0.08596, 0.7792, 0.1061, 0.7525, 0.4482, 0.839, 0.08581, 0.8277, 0.106, 0.7598, 0.4684, 0.7598, 0.4684, 0.8277, 0.106, 0.812, 0.1177, 0.7792, 0.4801, 0.7792, 0.4801, 0.8044, 0.4801, 0.8238, 0.4685, 0.8312, 0.4484, 0.8275, 0.4251, 0.8161, 0.4049, 0.8005, 0.3932, 0.7833, 0.3932, 0.7676, 0.4048, 0.7563, 0.4249, 0.7525, 0.4482, 0.7598, 0.4684, 0.5276, 0.453, 0.5781, 0.02852, 0.573, 0.03595, 0.5198, 0.4605, 0.5198, 0.4605, 0.573, 0.03595, 0.5287, 0.03771, 0.5771, 0.4622, 0.5254, 0.4574, 0.5287, 0.03771, 0.5208, 0.03028, 0.5204, 0.45, 0.572, 0.4548, 0.5676, 0.03853, 0.5781, 0.02852, 0.5276, 0.453, 0.5198, 0.4605, 0.5771, 0.4622, 0.572, 0.4548, 0.5276, 0.453, 0.5287, 0.03771, 0.573, 0.03595, 0.5781, 0.02852, 0.5208, 0.03028, 0.5276, 0.453, 0.5781, 0.02852, 0.573, 0.03595, 0.5198, 0.4605, 0.5198, 0.4605, 0.573, 0.03595, 0.5287, 0.03771, 0.5771, 0.4622, 0.5254, 0.4574, 0.5287, 0.03771, 0.5208, 0.03028, 0.5204, 0.45, 0.572, 0.4548, 0.5676, 0.03853, 0.5781, 0.02852, 0.5276, 0.453, 0.5198, 0.4605, 0.5771, 0.4622, 0.572, 0.4548, 0.5276, 0.453, 0.5287, 0.03771, 0.573, 0.03595, 0.5781, 0.02852, 0.5208, 0.03028, 0.5529, 0.2408, 0.5781, 0.02852, 0.573, 0.03595, 0.5464, 0.2482, 0.5464, 0.2482, 0.573, 0.03595, 0.5508, 0.03683, 0.5397, 0.03727, 0.5287, 0.03771, 0.5529, 0.25, 0.527, 0.2476, 0.5287, 0.03771, 0.5208, 0.03028, 0.5206, 0.2401, 0.5698, 0.2467, 0.5676, 0.03853, 0.5702, 0.03602, 0.5729, 0.03352, 0.5781, 0.02852, 0.5529, 0.2408, 0.5198, 0.4605, 0.5771, 0.4622, 0.572, 0.4548, 0.5276, 0.453, 0.5508, 0.03683, 0.573, 0.03595, 0.5781, 0.02852, 0.5494, 0.0294, 0.572, 0.4548, 0.5698, 0.2467, 0.5529, 0.2408, 0.5276, 0.453, 0.5254, 0.4574, 0.527, 0.2476, 0.5206, 0.2401, 0.5204, 0.45, 0.5198, 0.4605, 0.5464, 0.2482, 0.5529, 0.25, 0.5771, 0.4622, 0.5276, 0.453, 0.5529, 0.2408, 0.5464, 0.2482, 0.5198, 0.4605, 0.5397, 0.03727, 0.5508, 0.03683, 0.5494, 0.0294, 0.5351, 0.02984, 0.5287, 0.03771, 0.5397, 0.03727, 0.5351, 0.02984, 0.5208, 0.03028, 0.5276, 0.453, 0.5781, 0.02852, 0.573, 0.03595, 0.5198, 0.4605, 0.5198, 0.4605, 0.573, 0.03595, 0.5287, 0.03771, 0.5771, 0.4622, 0.5254, 0.4574, 0.5287, 0.03771, 0.5208, 0.03028, 0.5204, 0.45, 0.572, 0.4548, 0.5676, 0.03853, 0.5781, 0.02852, 0.5276, 0.453, 0.5198, 0.4605, 0.5771, 0.4622, 0.572, 0.4548, 0.5276, 0.453, 0.5287, 0.03771, 0.573, 0.03595, 0.5781, 0.02852, 0.5208, 0.03028, 0.5276, 0.453, 0.5781, 0.02852, 0.573, 0.03595, 0.5198, 0.4605, 0.5198, 0.4605, 0.573, 0.03595, 0.5287, 0.03771, 0.5771, 0.4622, 0.5484, 0.4613, 0.5254, 0.4574, 0.5287, 0.03771, 0.5208, 0.03028, 0.5204, 0.45, 0.572, 0.4548, 0.5676, 0.03853, 0.5781, 0.02852, 0.5276, 0.453, 0.5498, 0.4539, 0.5484, 0.4613, 0.5771, 0.4622, 0.572, 0.4548, 0.5498, 0.4539, 0.5287, 0.03771, 0.573, 0.03595, 0.5781, 0.02852, 0.5208, 0.03028, 0.5198, 0.4605, 0.5484, 0.4613, 0.5498, 0.4539, 0.5276, 0.453, 0.5276, 0.453, 0.5781, 0.02852, 0.573, 0.03595, 0.5198, 0.4605, 0.5198, 0.4605, 0.573, 0.03595, 0.5287, 0.03771, 0.5771, 0.4622, 0.5254, 0.4574, 0.5287, 0.03771, 0.5208, 0.03028, 0.5204, 0.45, 0.572, 0.4548, 0.5676, 0.03853, 0.5781, 0.02852, 0.5276, 0.453, 0.5198, 0.4605, 0.5771, 0.4622, 0.572, 0.4548, 0.5276, 0.453, 0.5287, 0.03771, 0.573, 0.03595, 0.5781, 0.02852, 0.5208, 0.03028])
me_gate.materials.append(mat_naturetexture)
me_gate.use_remesh_fix_poles = True
me_gate.use_remesh_preserve_attributes = False
me_gate.use_mirror_vertex_groups = False
me_gate.update()
me_rockpile = bpy.data.meshes.new('RockPile')
me_rockpile.from_pydata([(0.6886, -7.497, 1.613), (1.171, -7.847, 1.794), (0.5043, -8.064, 1.812), (0.09232, -7.497, 1.796), (0.5043, -6.929, 1.776), (1.171, -7.146, 1.774), (0.8729, -8.064, 2.094), (0.2062, -7.847, 2.095), (0.2062, -7.146, 2.074), (0.8729, -6.929, 2.062), (1.285, -7.497, 2.071), (0.6886, -7.497, 2.258), (1.179, -6.831, 1.729), (1.661, -7.182, 1.91), (0.9945, -7.398, 2.018), (0.5825, -6.831, 2.002), (0.9945, -6.264, 1.892), (1.661, -6.481, 1.889), (1.363, -7.398, 2.3), (0.6964, -7.182, 2.3), (0.6964, -6.481, 2.279), (1.363, -6.264, 2.178), (1.775, -6.831, 2.186), (1.179, -6.831, 2.464), (1.699, -7.994, 1.695), (2.182, -8.344, 1.877), (1.515, -8.561, 1.894), (1.103, -7.994, 1.878), (1.515, -7.427, 1.858), (2.182, -7.643, 1.856), (1.884, -8.561, 2.176), (1.217, -8.344, 2.177), (1.217, -7.643, 2.156), (1.884, -7.427, 2.144), (2.296, -7.994, 2.153), (1.699, -7.994, 2.34), (1.22, -7.642, 2.087), (1.703, -7.993, 2.269), (1.036, -8.209, 2.286), (0.6241, -7.642, 2.27), (1.036, -7.075, 2.25), (1.703, -7.292, 2.248), (1.405, -8.209, 2.568), (0.7379, -7.993, 2.569), (0.7379, -7.292, 2.548), (1.405, -7.075, 2.536), (1.817, -7.642, 2.545), (1.22, -7.642, 2.732), (0.5951, -6.652, 1.823), (0.7775, -7.349, 2.199), (0.2422, -6.633, 1.995), (0.1675, -5.749, 1.773), (0.6558, -5.912, 1.847), (1.033, -6.902, 2.109), (0.4622, -6.874, 2.385), (0.0853, -5.885, 2.121), (0.3407, -5.439, 2.031), (0.8753, -6.15, 2.241), (0.9509, -7.04, 2.456), (0.5228, -6.134, 2.409)], [], [(0, 1, 2), (0, 2, 3), (0, 3, 4), (0, 4, 5), (2, 1, 6), (3, 2, 7), (4, 3, 8), (5, 4, 9), (1, 10, 6), (2, 6, 7), (3, 7, 8), (4, 8, 9), (5, 9, 10), (6, 10, 11), (7, 6, 11), (8, 7, 11), (9, 8, 11), (10, 9, 11), (10, 1, 5), (1, 0, 5), (12, 13, 14), (12, 14, 15), (12, 15, 16), (12, 16, 17), (14, 13, 18), (15, 14, 19), (16, 15, 20), (17, 16, 21), (13, 22, 18), (14, 18, 19), (15, 19, 20), (16, 20, 21), (17, 21, 22), (18, 22, 23), (19, 18, 23), (20, 19, 23), (21, 20, 23), (22, 21, 23), (22, 13, 17), (13, 12, 17), (24, 25, 26), (24, 26, 27), (24, 27, 28), (24, 28, 29), (26, 25, 30), (27, 26, 31), (28, 27, 32), (29, 28, 33), (25, 34, 30), (26, 30, 31), (27, 31, 32), (28, 32, 33), (29, 33, 34), (30, 34, 35), (31, 30, 35), (32, 31, 35), (33, 32, 35), (34, 33, 35), (34, 25, 29), (25, 24, 29), (36, 37, 38), (36, 38, 39), (36, 39, 40), (36, 40, 41), (38, 37, 42), (39, 38, 43), (40, 39, 44), (41, 40, 45), (37, 46, 42), (38, 42, 43), (39, 43, 44), (40, 44, 45), (41, 45, 46), (42, 46, 47), (43, 42, 47), (44, 43, 47), (45, 44, 47), (46, 45, 47), (46, 37, 41), (37, 36, 41), (48, 49, 50), (48, 50, 51), (48, 51, 52), (48, 52, 53), (50, 49, 54), (51, 50, 55), (52, 51, 56), (53, 52, 57), (49, 58, 54), (50, 54, 55), (51, 55, 56), (52, 56, 57), (53, 57, 58), (54, 58, 59), (55, 54, 59), (56, 55, 59), (57, 56, 59), (58, 57, 59), (58, 49, 53), (49, 48, 53)])
me_rockpile.polygons.foreach_set('use_smooth', [True] * 100)
_uv = me_rockpile.uv_layers.new(name='UVMap')
_uv.uv.foreach_set('vector', [0.4692, 0.2685, 0.3803, 0.2163, 0.4699, 0.1653, 0.1105, 0.4724, 0.02154, 0.4202, 0.1112, 0.3692, 0.2002, 0.4214, 0.1112, 0.3692, 0.2009, 0.3182, 0.2899, 0.3704, 0.2009, 0.3182, 0.2906, 0.2673, 0.4699, 0.1653, 0.3803, 0.2163, 0.381, 0.1132, 0.1112, 0.3692, 0.02154, 0.4202, 0.02224, 0.317, 0.2009, 0.3182, 0.1112, 0.3692, 0.1119, 0.2661, 0.2906, 0.2673, 0.2009, 0.3182, 0.2016, 0.2151, 0.3803, 0.2163, 0.2913, 0.1641, 0.381, 0.1132, 0.4699, 0.1653, 0.381, 0.1132, 0.4707, 0.06218, 0.1112, 0.3692, 0.02224, 0.317, 0.1119, 0.2661, 0.2009, 0.3182, 0.1119, 0.2661, 0.2016, 0.2151, 0.2906, 0.2673, 0.2016, 0.2151, 0.2913, 0.1641, 0.381, 0.1132, 0.2913, 0.1641, 0.292, 0.06097, 0.4707, 0.06218, 0.381, 0.1132, 0.3817, 0.01, 0.1119, 0.2661, 0.02224, 0.317, 0.02294, 0.2139, 0.2016, 0.2151, 0.1119, 0.2661, 0.1126, 0.1629, 0.2913, 0.1641, 0.2016, 0.2151, 0.2023, 0.1119, 0.2913, 0.1641, 0.3803, 0.2163, 0.2906, 0.2673, 0.3803, 0.2163, 0.2899, 0.3704, 0.2906, 0.2673, 0.4692, 0.2685, 0.3803, 0.2163, 0.4699, 0.1653, 0.1105, 0.4724, 0.02154, 0.4202, 0.1112, 0.3692, 0.2002, 0.4214, 0.1112, 0.3692, 0.2009, 0.3182, 0.2899, 0.3704, 0.2009, 0.3182, 0.2906, 0.2673, 0.4699, 0.1653, 0.3803, 0.2163, 0.381, 0.1132, 0.1112, 0.3692, 0.02154, 0.4202, 0.02224, 0.317, 0.2009, 0.3182, 0.1112, 0.3692, 0.1119, 0.2661, 0.2906, 0.2673, 0.2009, 0.3182, 0.2016, 0.2151, 0.3803, 0.2163, 0.2913, 0.1641, 0.381, 0.1132, 0.4699, 0.1653, 0.381, 0.1132, 0.4707, 0.06218, 0.1112, 0.3692, 0.02224, 0.317, 0.1119, 0.2661, 0.2009, 0.3182, 0.1119, 0.2661, 0.2016, 0.2151, 0.2906, 0.2673, 0.2016, 0.2151, 0.2913, 0.1641, 0.381, 0.1132, 0.2913, 0.1641, 0.292, 0.06097, 0.4707, 0.06218, 0.381, 0.1132, 0.3817, 0.01, 0.1119, 0.2661, 0.02224, 0.317, 0.02294, 0.2139, 0.2016, 0.2151, 0.1119, 0.2661, 0.1126, 0.1629, 0.2913, 0.1641, 0.2016, 0.2151, 0.2023, 0.1119, 0.2913, 0.1641, 0.3803, 0.2163, 0.2906, 0.2673, 0.3803, 0.2163, 0.2899, 0.3704, 0.2906, 0.2673, 0.4692, 0.2685, 0.3803, 0.2163, 0.4699, 0.1653, 0.1105, 0.4724, 0.02154, 0.4202, 0.1112, 0.3692, 0.2002, 0.4214, 0.1112, 0.3692, 0.2009, 0.3182, 0.2899, 0.3704, 0.2009, 0.3182, 0.2906, 0.2673, 0.4699, 0.1653, 0.3803, 0.2163, 0.381, 0.1132, 0.1112, 0.3692, 0.02154, 0.4202, 0.02224, 0.317, 0.2009, 0.3182, 0.1112, 0.3692, 0.1119, 0.2661, 0.2906, 0.2673, 0.2009, 0.3182, 0.2016, 0.2151, 0.3803, 0.2163, 0.2913, 0.1641, 0.381, 0.1132, 0.4699, 0.1653, 0.381, 0.1132, 0.4707, 0.06218, 0.1112, 0.3692, 0.02224, 0.317, 0.1119, 0.2661, 0.2009, 0.3182, 0.1119, 0.2661, 0.2016, 0.2151, 0.2906, 0.2673, 0.2016, 0.2151, 0.2913, 0.1641, 0.381, 0.1132, 0.2913, 0.1641, 0.292, 0.06097, 0.4707, 0.06218, 0.381, 0.1132, 0.3817, 0.01, 0.1119, 0.2661, 0.02224, 0.317, 0.02294, 0.2139, 0.2016, 0.2151, 0.1119, 0.2661, 0.1126, 0.1629, 0.2913, 0.1641, 0.2016, 0.2151, 0.2023, 0.1119, 0.2913, 0.1641, 0.3803, 0.2163, 0.2906, 0.2673, 0.3803, 0.2163, 0.2899, 0.3704, 0.2906, 0.2673, 0.4692, 0.2685, 0.3803, 0.2163, 0.4699, 0.1653, 0.1105, 0.4724, 0.02154, 0.4202, 0.1112, 0.3692, 0.2002, 0.4214, 0.1112, 0.3692, 0.2009, 0.3182, 0.2899, 0.3704, 0.2009, 0.3182, 0.2906, 0.2673, 0.4699, 0.1653, 0.3803, 0.2163, 0.381, 0.1132, 0.1112, 0.3692, 0.02154, 0.4202, 0.02224, 0.317, 0.2009, 0.3182, 0.1112, 0.3692, 0.1119, 0.2661, 0.2906, 0.2673, 0.2009, 0.3182, 0.2016, 0.2151, 0.3803, 0.2163, 0.2913, 0.1641, 0.381, 0.1132, 0.4699, 0.1653, 0.381, 0.1132, 0.4707, 0.06218, 0.1112, 0.3692, 0.02224, 0.317, 0.1119, 0.2661, 0.2009, 0.3182, 0.1119, 0.2661, 0.2016, 0.2151, 0.2906, 0.2673, 0.2016, 0.2151, 0.2913, 0.1641, 0.381, 0.1132, 0.2913, 0.1641, 0.292, 0.06097, 0.4707, 0.06218, 0.381, 0.1132, 0.3817, 0.01, 0.1119, 0.2661, 0.02224, 0.317, 0.02294, 0.2139, 0.2016, 0.2151, 0.1119, 0.2661, 0.1126, 0.1629, 0.2913, 0.1641, 0.2016, 0.2151, 0.2023, 0.1119, 0.2913, 0.1641, 0.3803, 0.2163, 0.2906, 0.2673, 0.3803, 0.2163, 0.2899, 0.3704, 0.2906, 0.2673, 0.4692, 0.2685, 0.3803, 0.2163, 0.4699, 0.1653, 0.1105, 0.4724, 0.02154, 0.4202, 0.1112, 0.3692, 0.2002, 0.4214, 0.1112, 0.3692, 0.2009, 0.3182, 0.2899, 0.3704, 0.2009, 0.3182, 0.2906, 0.2673, 0.4699, 0.1653, 0.3803, 0.2163, 0.381, 0.1132, 0.1112, 0.3692, 0.02154, 0.4202, 0.02224, 0.317, 0.2009, 0.3182, 0.1112, 0.3692, 0.1119, 0.2661, 0.2906, 0.2673, 0.2009, 0.3182, 0.2016, 0.2151, 0.3803, 0.2163, 0.2913, 0.1641, 0.381, 0.1132, 0.4699, 0.1653, 0.381, 0.1132, 0.4707, 0.06218, 0.1112, 0.3692, 0.02224, 0.317, 0.1119, 0.2661, 0.2009, 0.3182, 0.1119, 0.2661, 0.2016, 0.2151, 0.2906, 0.2673, 0.2016, 0.2151, 0.2913, 0.1641, 0.381, 0.1132, 0.2913, 0.1641, 0.292, 0.06097, 0.4707, 0.06218, 0.381, 0.1132, 0.3817, 0.01, 0.1119, 0.2661, 0.02224, 0.317, 0.02294, 0.2139, 0.2016, 0.2151, 0.1119, 0.2661, 0.1126, 0.1629, 0.2913, 0.1641, 0.2016, 0.2151, 0.2023, 0.1119, 0.2913, 0.1641, 0.3803, 0.2163, 0.2906, 0.2673, 0.3803, 0.2163, 0.2899, 0.3704, 0.2906, 0.2673])
me_rockpile.materials.append(mat_naturetexture)
me_rockpile.use_remesh_fix_poles = True
me_rockpile.use_remesh_preserve_attributes = False
me_rockpile.use_mirror_vertex_groups = False
me_rockpile.update()
me_rockpile2 = bpy.data.meshes.new('RockPile2')
me_rockpile2.from_pydata([(0.1668, -24.45, -0.5948), (1.279, -25.26, -0.177), (-0.2582, -25.76, -0.1356), (-1.208, -24.45, -0.1727), (-0.2582, -23.15, -0.2186), (1.279, -23.65, -0.2247), (0.5917, -25.76, 0.5148), (-0.9458, -25.26, 0.5154), (-0.9458, -23.65, 0.4669), (0.5917, -23.15, 0.4404), (1.542, -24.45, 0.46), (0.1668, -24.45, 0.8923), (1.428, -26.85, -0.3106), (2.369, -27.55, 0.5806), (0.8335, -27.9, 0.3713), (-0.04033, -26.54, 0.03977), (0.9495, -25.35, 0.07138), (2.439, -25.98, 0.4006), (1.478, -27.68, 1.499), (-0.009959, -27.05, 1.161), (0.06087, -25.48, 0.9804), (1.592, -25.13, 1.212), (2.471, -26.49, 1.517), (0.9993, -26.18, 1.883), (-0.8525, -25.92, 0.07575), (0.08813, -27.04, 0.967), (-1.447, -27.59, 0.7577), (-2.321, -25.43, 0.4262), (-1.331, -23.54, 0.4578), (0.1588, -24.54, 0.787), (-0.8023, -27.24, 1.885), (-2.291, -26.25, 1.548), (-2.22, -23.75, 1.367), (-0.6888, -23.19, 1.598), (0.1901, -25.36, 1.904), (-1.281, -24.86, 2.269), (1.657, -25.13, 0.01538), (2.057, -25.61, 0.3945), (1.404, -25.84, 0.3054), (1.033, -24.93, 0.1644), (1.454, -24.12, 0.1779), (2.087, -24.54, 0.3179), (1.679, -25.7, 0.7849), (1.046, -25.27, 0.6415), (1.076, -24.21, 0.5645), (1.727, -23.97, 0.6628), (2.101, -24.89, 0.7928), (1.475, -24.68, 0.9483), (-1.722, -22.58, -0.2547), (-1.5, -22.68, -0.2236), (-1.716, -22.93, -0.1608), (-1.903, -22.69, -0.09264), (-1.802, -22.29, -0.1089), (-1.553, -22.29, -0.1906), (-1.543, -22.86, -0.0395), (-1.792, -22.87, 0.04093), (-1.845, -22.47, 0.07371), (-1.628, -22.22, 0.01452), (-1.442, -22.47, -0.05787), (-1.623, -22.58, 0.1067), (-1.353, -23.35, -0.2689), (-1.131, -23.45, -0.2378), (-1.347, -23.7, -0.175), (-1.534, -23.46, -0.1068), (-1.433, -23.06, -0.1231), (-1.184, -23.06, -0.2048), (-1.174, -23.63, -0.0537), (-1.423, -23.64, 0.02672), (-1.476, -23.24, 0.05951), (-1.259, -23.0, 0.0003172), (-1.073, -23.24, -0.07207), (-1.254, -23.35, 0.09246), (-1.815, -24.52, -0.1667), (-1.593, -24.63, -0.1356), (-1.809, -24.88, -0.07282), (-1.996, -24.63, -0.004696), (-1.894, -24.24, -0.02091), (-1.646, -24.23, -0.1027), (-1.636, -24.81, 0.04844), (-1.885, -24.81, 0.1289), (-1.938, -24.42, 0.1617), (-1.721, -24.17, 0.1025), (-1.535, -24.41, 0.03007), (-1.715, -24.52, 0.1946), (-2.14, -25.85, -0.2211), (-1.746, -25.22, -0.1526), (-1.824, -26.31, -0.01453), (-2.287, -26.63, 0.1353), (-2.494, -25.74, 0.09965), (-2.16, -24.87, -0.08015), (-1.649, -25.62, 0.2522), (-1.983, -26.49, 0.4291), (-2.396, -26.13, 0.5012), (-2.317, -25.05, 0.371), (-1.856, -24.73, 0.2118), (-2.002, -25.51, 0.5737)], [], [(0, 1, 2), (0, 2, 3), (0, 3, 4), (0, 4, 5), (2, 1, 6), (3, 2, 7), (4, 3, 8), (5, 4, 9), (1, 10, 6), (2, 6, 7), (3, 7, 8), (4, 8, 9), (5, 9, 10), (6, 10, 11), (7, 6, 11), (8, 7, 11), (9, 8, 11), (10, 9, 11), (10, 1, 5), (1, 0, 5), (12, 13, 14), (12, 14, 15), (12, 15, 16), (12, 16, 17), (14, 13, 18), (15, 14, 19), (16, 15, 20), (17, 16, 21), (13, 22, 18), (14, 18, 19), (15, 19, 20), (16, 20, 21), (17, 21, 22), (18, 22, 23), (19, 18, 23), (20, 19, 23), (21, 20, 23), (22, 21, 23), (22, 13, 17), (13, 12, 17), (24, 25, 26), (24, 26, 27), (24, 27, 28), (24, 28, 29), (26, 25, 30), (27, 26, 31), (28, 27, 32), (29, 28, 33), (25, 34, 30), (26, 30, 31), (27, 31, 32), (28, 32, 33), (29, 33, 34), (30, 34, 35), (31, 30, 35), (32, 31, 35), (33, 32, 35), (34, 33, 35), (34, 25, 29), (25, 24, 29), (36, 37, 38), (36, 38, 39), (36, 39, 40), (36, 40, 41), (38, 37, 42), (39, 38, 43), (40, 39, 44), (41, 40, 45), (37, 46, 42), (38, 42, 43), (39, 43, 44), (40, 44, 45), (41, 45, 46), (42, 46, 47), (43, 42, 47), (44, 43, 47), (45, 44, 47), (46, 45, 47), (46, 37, 41), (37, 36, 41), (48, 49, 50), (48, 50, 51), (48, 51, 52), (48, 52, 53), (50, 49, 54), (51, 50, 55), (52, 51, 56), (53, 52, 57), (49, 58, 54), (50, 54, 55), (51, 55, 56), (52, 56, 57), (53, 57, 58), (54, 58, 59), (55, 54, 59), (56, 55, 59), (57, 56, 59), (58, 57, 59), (58, 49, 53), (49, 48, 53), (60, 61, 62), (60, 62, 63), (60, 63, 64), (60, 64, 65), (62, 61, 66), (63, 62, 67), (64, 63, 68), (65, 64, 69), (61, 70, 66), (62, 66, 67), (63, 67, 68), (64, 68, 69), (65, 69, 70), (66, 70, 71), (67, 66, 71), (68, 67, 71), (69, 68, 71), (70, 69, 71), (70, 61, 65), (61, 60, 65), (72, 73, 74), (72, 74, 75), (72, 75, 76), (72, 76, 77), (74, 73, 78), (75, 74, 79), (76, 75, 80), (77, 76, 81), (73, 82, 78), (74, 78, 79), (75, 79, 80), (76, 80, 81), (77, 81, 82), (78, 82, 83), (79, 78, 83), (80, 79, 83), (81, 80, 83), (82, 81, 83), (82, 73, 77), (73, 72, 77), (84, 85, 86), (84, 86, 87), (84, 87, 88), (84, 88, 89), (86, 85, 90), (87, 86, 91), (88, 87, 92), (89, 88, 93), (85, 94, 90), (86, 90, 91), (87, 91, 92), (88, 92, 93), (89, 93, 94), (90, 94, 95), (91, 90, 95), (92, 91, 95), (93, 92, 95), (94, 93, 95), (94, 85, 89), (85, 84, 89)])
me_rockpile2.polygons.foreach_set('use_smooth', [True] * 160)
_uv = me_rockpile2.uv_layers.new(name='UVMap')
_uv.uv.foreach_set('vector', [0.4692, 0.2685, 0.3803, 0.2163, 0.4699, 0.1653, 0.1105, 0.4724, 0.02154, 0.4202, 0.1112, 0.3692, 0.2002, 0.4214, 0.1112, 0.3692, 0.2009, 0.3182, 0.2899, 0.3704, 0.2009, 0.3182, 0.2906, 0.2673, 0.4699, 0.1653, 0.3803, 0.2163, 0.381, 0.1132, 0.1112, 0.3692, 0.02154, 0.4202, 0.02224, 0.317, 0.2009, 0.3182, 0.1112, 0.3692, 0.1119, 0.2661, 0.2906, 0.2673, 0.2009, 0.3182, 0.2016, 0.2151, 0.3803, 0.2163, 0.2913, 0.1641, 0.381, 0.1132, 0.4699, 0.1653, 0.381, 0.1132, 0.4707, 0.06218, 0.1112, 0.3692, 0.02224, 0.317, 0.1119, 0.2661, 0.2009, 0.3182, 0.1119, 0.2661, 0.2016, 0.2151, 0.2906, 0.2673, 0.2016, 0.2151, 0.2913, 0.1641, 0.381, 0.1132, 0.2913, 0.1641, 0.292, 0.06097, 0.4707, 0.06218, 0.381, 0.1132, 0.3817, 0.01, 0.1119, 0.2661, 0.02224, 0.317, 0.02294, 0.2139, 0.2016, 0.2151, 0.1119, 0.2661, 0.1126, 0.1629, 0.2913, 0.1641, 0.2016, 0.2151, 0.2023, 0.1119, 0.2913, 0.1641, 0.3803, 0.2163, 0.2906, 0.2673, 0.3803, 0.2163, 0.2899, 0.3704, 0.2906, 0.2673, 0.4692, 0.2685, 0.3803, 0.2163, 0.4699, 0.1653, 0.1105, 0.4724, 0.02154, 0.4202, 0.1112, 0.3692, 0.2002, 0.4214, 0.1112, 0.3692, 0.2009, 0.3182, 0.2899, 0.3704, 0.2009, 0.3182, 0.2906, 0.2673, 0.4699, 0.1653, 0.3803, 0.2163, 0.381, 0.1132, 0.1112, 0.3692, 0.02154, 0.4202, 0.02224, 0.317, 0.2009, 0.3182, 0.1112, 0.3692, 0.1119, 0.2661, 0.2906, 0.2673, 0.2009, 0.3182, 0.2016, 0.2151, 0.3803, 0.2163, 0.2913, 0.1641, 0.381, 0.1132, 0.4699, 0.1653, 0.381, 0.1132, 0.4707, 0.06218, 0.1112, 0.3692, 0.02224, 0.317, 0.1119, 0.2661, 0.2009, 0.3182, 0.1119, 0.2661, 0.2016, 0.2151, 0.2906, 0.2673, 0.2016, 0.2151, 0.2913, 0.1641, 0.381, 0.1132, 0.2913, 0.1641, 0.292, 0.06097, 0.4707, 0.06218, 0.381, 0.1132, 0.3817, 0.01, 0.1119, 0.2661, 0.02224, 0.317, 0.02294, 0.2139, 0.2016, 0.2151, 0.1119, 0.2661, 0.1126, 0.1629, 0.2913, 0.1641, 0.2016, 0.2151, 0.2023, 0.1119, 0.2913, 0.1641, 0.3803, 0.2163, 0.2906, 0.2673, 0.3803, 0.2163, 0.2899, 0.3704, 0.2906, 0.2673, 0.4692, 0.2685, 0.3803, 0.2163, 0.4699, 0.1653, 0.1105, 0.4724, 0.02154, 0.4202, 0.1112, 0.3692, 0.2002, 0.4214, 0.1112, 0.3692, 0.2009, 0.3182, 0.2899, 0.3704, 0.2009, 0.3182, 0.2906, 0.2673, 0.4699, 0.1653, 0.3803, 0.2163, 0.381, 0.1132, 0.1112, 0.3692, 0.02154, 0.4202, 0.02224, 0.317, 0.2009, 0.3182, 0.1112, 0.3692, 0.1119, 0.2661, 0.2906, 0.2673, 0.2009, 0.3182, 0.2016, 0.2151, 0.3803, 0.2163, 0.2913, 0.1641, 0.381, 0.1132, 0.4699, 0.1653, 0.381, 0.1132, 0.4707, 0.06218, 0.1112, 0.3692, 0.02224, 0.317, 0.1119, 0.2661, 0.2009, 0.3182, 0.1119, 0.2661, 0.2016, 0.2151, 0.2906, 0.2673, 0.2016, 0.2151, 0.2913, 0.1641, 0.381, 0.1132, 0.2913, 0.1641, 0.292, 0.06097, 0.4707, 0.06218, 0.381, 0.1132, 0.3817, 0.01, 0.1119, 0.2661, 0.02224, 0.317, 0.02294, 0.2139, 0.2016, 0.2151, 0.1119, 0.2661, 0.1126, 0.1629, 0.2913, 0.1641, 0.2016, 0.2151, 0.2023, 0.1119, 0.2913, 0.1641, 0.3803, 0.2163, 0.2906, 0.2673, 0.3803, 0.2163, 0.2899, 0.3704, 0.2906, 0.2673, 0.4692, 0.2685, 0.3803, 0.2163, 0.4699, 0.1653, 0.1105, 0.4724, 0.02154, 0.4202, 0.1112, 0.3692, 0.2002, 0.4214, 0.1112, 0.3692, 0.2009, 0.3182, 0.2899, 0.3704, 0.2009, 0.3182, 0.2906, 0.2673, 0.4699, 0.1653, 0.3803, 0.2163, 0.381, 0.1132, 0.1112, 0.3692, 0.02154, 0.4202, 0.02224, 0.317, 0.2009, 0.3182, 0.1112, 0.3692, 0.1119, 0.2661, 0.2906, 0.2673, 0.2009, 0.3182, 0.2016, 0.2151, 0.3803, 0.2163, 0.2913, 0.1641, 0.381, 0.1132, 0.4699, 0.1653, 0.381, 0.1132, 0.4707, 0.06218, 0.1112, 0.3692, 0.02224, 0.317, 0.1119, 0.2661, 0.2009, 0.3182, 0.1119, 0.2661, 0.2016, 0.2151, 0.2906, 0.2673, 0.2016, 0.2151, 0.2913, 0.1641, 0.381, 0.1132, 0.2913, 0.1641, 0.292, 0.06097, 0.4707, 0.06218, 0.381, 0.1132, 0.3817, 0.01, 0.1119, 0.2661, 0.02224, 0.317, 0.02294, 0.2139, 0.2016, 0.2151, 0.1119, 0.2661, 0.1126, 0.1629, 0.2913, 0.1641, 0.2016, 0.2151, 0.2023, 0.1119, 0.2913, 0.1641, 0.3803, 0.2163, 0.2906, 0.2673, 0.3803, 0.2163, 0.2899, 0.3704, 0.2906, 0.2673, 0.4692, 0.2685, 0.3803, 0.2163, 0.4699, 0.1653, 0.1105, 0.4724, 0.02154, 0.4202, 0.1112, 0.3692, 0.2002, 0.4214, 0.1112, 0.3692, 0.2009, 0.3182, 0.2899, 0.3704, 0.2009, 0.3182, 0.2906, 0.2673, 0.4699, 0.1653, 0.3803, 0.2163, 0.381, 0.1132, 0.1112, 0.3692, 0.02154, 0.4202, 0.02224, 0.317, 0.2009, 0.3182, 0.1112, 0.3692, 0.1119, 0.2661, 0.2906, 0.2673, 0.2009, 0.3182, 0.2016, 0.2151, 0.3803, 0.2163, 0.2913, 0.1641, 0.381, 0.1132, 0.4699, 0.1653, 0.381, 0.1132, 0.4707, 0.06218, 0.1112, 0.3692, 0.02224, 0.317, 0.1119, 0.2661, 0.2009, 0.3182, 0.1119, 0.2661, 0.2016, 0.2151, 0.2906, 0.2673, 0.2016, 0.2151, 0.2913, 0.1641, 0.381, 0.1132, 0.2913, 0.1641, 0.292, 0.06097, 0.4707, 0.06218, 0.381, 0.1132, 0.3817, 0.01, 0.1119, 0.2661, 0.02224, 0.317, 0.02294, 0.2139, 0.2016, 0.2151, 0.1119, 0.2661, 0.1126, 0.1629, 0.2913, 0.1641, 0.2016, 0.2151, 0.2023, 0.1119, 0.2913, 0.1641, 0.3803, 0.2163, 0.2906, 0.2673, 0.3803, 0.2163, 0.2899, 0.3704, 0.2906, 0.2673, 0.4692, 0.2685, 0.3803, 0.2163, 0.4699, 0.1653, 0.1105, 0.4724, 0.02154, 0.4202, 0.1112, 0.3692, 0.2002, 0.4214, 0.1112, 0.3692, 0.2009, 0.3182, 0.2899, 0.3704, 0.2009, 0.3182, 0.2906, 0.2673, 0.4699, 0.1653, 0.3803, 0.2163, 0.381, 0.1132, 0.1112, 0.3692, 0.02154, 0.4202, 0.02224, 0.317, 0.2009, 0.3182, 0.1112, 0.3692, 0.1119, 0.2661, 0.2906, 0.2673, 0.2009, 0.3182, 0.2016, 0.2151, 0.3803, 0.2163, 0.2913, 0.1641, 0.381, 0.1132, 0.4699, 0.1653, 0.381, 0.1132, 0.4707, 0.06218, 0.1112, 0.3692, 0.02224, 0.317, 0.1119, 0.2661, 0.2009, 0.3182, 0.1119, 0.2661, 0.2016, 0.2151, 0.2906, 0.2673, 0.2016, 0.2151, 0.2913, 0.1641, 0.381, 0.1132, 0.2913, 0.1641, 0.292, 0.06097, 0.4707, 0.06218, 0.381, 0.1132, 0.3817, 0.01, 0.1119, 0.2661, 0.02224, 0.317, 0.02294, 0.2139, 0.2016, 0.2151, 0.1119, 0.2661, 0.1126, 0.1629, 0.2913, 0.1641, 0.2016, 0.2151, 0.2023, 0.1119, 0.2913, 0.1641, 0.3803, 0.2163, 0.2906, 0.2673, 0.3803, 0.2163, 0.2899, 0.3704, 0.2906, 0.2673, 0.4692, 0.2685, 0.3803, 0.2163, 0.4699, 0.1653, 0.1105, 0.4724, 0.02154, 0.4202, 0.1112, 0.3692, 0.2002, 0.4214, 0.1112, 0.3692, 0.2009, 0.3182, 0.2899, 0.3704, 0.2009, 0.3182, 0.2906, 0.2673, 0.4699, 0.1653, 0.3803, 0.2163, 0.381, 0.1132, 0.1112, 0.3692, 0.02154, 0.4202, 0.02224, 0.317, 0.2009, 0.3182, 0.1112, 0.3692, 0.1119, 0.2661, 0.2906, 0.2673, 0.2009, 0.3182, 0.2016, 0.2151, 0.3803, 0.2163, 0.2913, 0.1641, 0.381, 0.1132, 0.4699, 0.1653, 0.381, 0.1132, 0.4707, 0.06218, 0.1112, 0.3692, 0.02224, 0.317, 0.1119, 0.2661, 0.2009, 0.3182, 0.1119, 0.2661, 0.2016, 0.2151, 0.2906, 0.2673, 0.2016, 0.2151, 0.2913, 0.1641, 0.381, 0.1132, 0.2913, 0.1641, 0.292, 0.06097, 0.4707, 0.06218, 0.381, 0.1132, 0.3817, 0.01, 0.1119, 0.2661, 0.02224, 0.317, 0.02294, 0.2139, 0.2016, 0.2151, 0.1119, 0.2661, 0.1126, 0.1629, 0.2913, 0.1641, 0.2016, 0.2151, 0.2023, 0.1119, 0.2913, 0.1641, 0.3803, 0.2163, 0.2906, 0.2673, 0.3803, 0.2163, 0.2899, 0.3704, 0.2906, 0.2673, 0.4692, 0.2685, 0.3803, 0.2163, 0.4699, 0.1653, 0.1105, 0.4724, 0.02154, 0.4202, 0.1112, 0.3692, 0.2002, 0.4214, 0.1112, 0.3692, 0.2009, 0.3182, 0.2899, 0.3704, 0.2009, 0.3182, 0.2906, 0.2673, 0.4699, 0.1653, 0.3803, 0.2163, 0.381, 0.1132, 0.1112, 0.3692, 0.02154, 0.4202, 0.02224, 0.317, 0.2009, 0.3182, 0.1112, 0.3692, 0.1119, 0.2661, 0.2906, 0.2673, 0.2009, 0.3182, 0.2016, 0.2151, 0.3803, 0.2163, 0.2913, 0.1641, 0.381, 0.1132, 0.4699, 0.1653, 0.381, 0.1132, 0.4707, 0.06218, 0.1112, 0.3692, 0.02224, 0.317, 0.1119, 0.2661, 0.2009, 0.3182, 0.1119, 0.2661, 0.2016, 0.2151, 0.2906, 0.2673, 0.2016, 0.2151, 0.2913, 0.1641, 0.381, 0.1132, 0.2913, 0.1641, 0.292, 0.06097, 0.4707, 0.06218, 0.381, 0.1132, 0.3817, 0.01, 0.1119, 0.2661, 0.02224, 0.317, 0.02294, 0.2139, 0.2016, 0.2151, 0.1119, 0.2661, 0.1126, 0.1629, 0.2913, 0.1641, 0.2016, 0.2151, 0.2023, 0.1119, 0.2913, 0.1641, 0.3803, 0.2163, 0.2906, 0.2673, 0.3803, 0.2163, 0.2899, 0.3704, 0.2906, 0.2673])
me_rockpile2.materials.append(mat_naturetexture)
me_rockpile2.use_remesh_fix_poles = True
me_rockpile2.use_remesh_preserve_attributes = False
me_rockpile2.use_mirror_vertex_groups = False
me_rockpile2.update()

# ---- objects
ob_light = bpy.data.objects.new('Light', light_light)
ob_camera = bpy.data.objects.new('Camera', cam_camera)
ob_terrain = bpy.data.objects.new('Terrain', me_terrain)
ob_river = bpy.data.objects.new('River', me_river)
ob_rock = bpy.data.objects.new('Rock', me_rock)
ob_fence = bpy.data.objects.new('Fence', me_fence)
ob_gate = bpy.data.objects.new('Gate', me_gate)
ob_rockpile = bpy.data.objects.new('RockPile', me_rockpile)
ob_rockpile2 = bpy.data.objects.new('RockPile2', me_rockpile2)

# ---- transforms, parenting, visibility, modifiers, constraints
ob_light.location = (4.823, -4.164, 5.904)
ob_light.rotation_euler = (0.6503, 0.05522, 1.866)
ob_light.lock_rotations_4d = False
ob_light.empty_display_type = 'ARROWS'
ob_light.color = (0.0, 0.0, 0.0, 0.0)
ob_light.lineart.crease_threshold = 0.0
ob_camera.location = (-0.2754, 2.426, 0.8874)
ob_camera.rotation_euler = (1.451, 0.002152, 3.136)
ob_camera.lock_rotations_4d = False
ob_camera.empty_display_type = 'ARROWS'
ob_camera.color = (0.0, 0.0, 0.0, 0.0)
ob_camera.display_type = 'WIRE'
ob_camera.lineart.crease_threshold = 0.0
ob_terrain.location = (0.0, 1.5, 0.0)
ob_terrain.scale = (3.0, 1.5, 3.0)
ob_terrain.lineart.crease_threshold = 0.0
ob_river.location = (0.0, 1.5, -12.75)
ob_river.scale = (3.0, 1.5, 3.0)
ob_river.lineart.crease_threshold = 0.0
ob_rock.location = (1.037, -8.815, -5.978)
ob_rock.scale = (3.0, 1.5, 3.0)
ob_rock.lineart.crease_threshold = 0.0
ob_fence.location = (11.66, -22.16, 0.2552)
ob_fence.rotation_euler = (0.0, -0.0, -0.4179)
ob_fence.scale = (5.0, 0.2, 0.5)
ob_fence.lineart.crease_threshold = 0.0
ob_gate.location = (7.447, -17.76, -0.2256)
ob_gate.rotation_euler = (-0.0, 1.602, -0.4179)
ob_gate.scale = (0.6005, 1.0, 0.7795)
ob_gate.lineart.crease_threshold = 0.0
ob_rockpile.location = (-5.689, -9.063, -5.978)
ob_rockpile.scale = (3.0, 1.5, 3.0)
ob_rockpile.lineart.crease_threshold = 0.0
ob_rockpile2.location = (0.0, 0.0, 0.0)
ob_rockpile2.scale = (3.0, 1.5, 3.0)
ob_rockpile2.lineart.crease_threshold = 0.0

# ---- collection membership
col_collection.objects.link(ob_light)
col_collection.objects.link(ob_camera)
col_models.objects.link(ob_terrain)
col_models.objects.link(ob_river)
col_models.objects.link(ob_rock)
col_models.objects.link(ob_fence)
col_models.objects.link(ob_gate)
col_models.objects.link(ob_rockpile)
col_models.objects.link(ob_rockpile2)

# ---- scene / render settings (as saved in the file)
scene.camera = ob_camera
scene.frame_start = 1; scene.frame_end = 250; scene.frame_set(0)
scene.render.engine = 'BLENDER_EEVEE_NEXT'
scene.cycles.use_denoising = False
scene.cycles.samples = 128
scene.cycles.sampling_pattern = 'TABULATED_SOBOL'
scene.cycles.use_adaptive_sampling = False
scene.cycles.use_light_tree = False
scene.view_settings.view_transform = 'Filmic'
bpy.context.view_layer.update()
